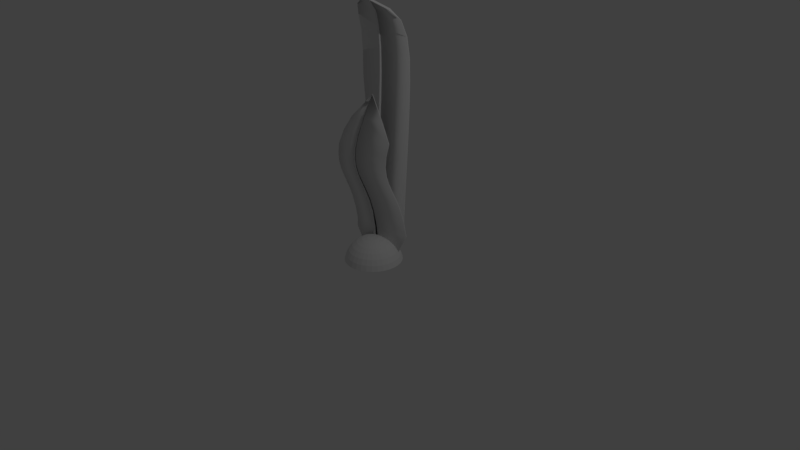 # Source: kelp.blend  (saved by Blender 2.77.0; exported with 4.5.12 LTS)
import bpy
from mathutils import Matrix  # noqa: F401  (used for matrix-valued properties, if any)

bpy.ops.wm.read_factory_settings(use_empty=True)
scene = bpy.context.scene
scene.name = 'Scene'

# ---- collections
col_collection_1 = bpy.data.collections.new('Collection 1'); scene.collection.children.link(col_collection_1)

# ---- materials (node trees are filled in below, after node groups)
mat_material_005 = bpy.data.materials.new('Material.005')
mat_material_005.alpha_threshold = 0.0
mat_material_005.use_transparent_shadow = False
mat_material_005.roughness = 0.5
mat_material_004 = bpy.data.materials.new('Material.004')
mat_material_004.alpha_threshold = 0.0
mat_material_004.use_transparent_shadow = False
mat_material_004.roughness = 0.5

# ---- material node trees

# ---- world
world_world = bpy.data.worlds.new('World'); scene.world = world_world
world_world.color = (0.05088, 0.05088, 0.05088)
world_world.use_sun_shadow = False
world_world.sun_shadow_jitter_overblur = 0.0
world_world.cycles.sampling_method = 'MANUAL'

# ---- cameras
cam_camera = bpy.data.cameras.new('Camera')
cam_camera.clip_end = 100.0
cam_camera.lens = 35.0
cam_camera.sensor_width = 32.0
cam_camera.sensor_height = 18.0
cam_camera.ortho_scale = 7.314
cam_camera.dof.focus_distance = 0.0
cam_camera.dof.aperture_fstop = 128.0

# ---- lights
light_lamp = bpy.data.lights.new('Lamp', 'POINT')
light_lamp.transmission_factor = 0.0
light_lamp.cutoff_distance = 30.0
light_lamp.energy = 100.0
light_lamp.shadow_buffer_clip_start = 1.001
light_lamp.shadow_soft_size = 0.1
light_lamp.shadow_maximum_resolution = 0.006
light_lamp.use_absolute_resolution = True

# ---- meshes
me_sphere = bpy.data.meshes.new('Sphere')
me_sphere.from_pydata([(-0.07458, 0.0, 0.3749), (-0.1463, 0.0, 0.3532), (-0.2124, 0.0, 0.3179), (-0.2703, 0.0, 0.2703), (-0.3179, 0.0, 0.2124), (-0.3532, 0.0, 0.1463), (-0.3749, 0.0, 0.07458), (-0.07315, 0.01455, 0.3749), (-0.1435, 0.02854, 0.3532), (-0.2083, 0.04144, 0.3179), (-0.2651, 0.05274, 0.2703), (-0.3118, 0.06201, 0.2124), (-0.3464, 0.0689, 0.1463), (-0.3677, 0.07315, 0.07458), (-0.0689, 0.02854, 0.3749), (-0.1352, 0.05599, 0.3532), (-0.1962, 0.08128, 0.3179), (-0.2497, 0.1034, 0.2703), (-0.2937, 0.1216, 0.2124), (-0.3263, 0.1352, 0.1463), (-0.3464, 0.1435, 0.07458), (-0.06201, 0.04144, 0.3749), (-0.1216, 0.08128, 0.3532), (-0.1766, 0.118, 0.3179), (-0.2248, 0.1502, 0.2703), (-0.2643, 0.1766, 0.2124), (-0.2937, 0.1962, 0.1463), (-0.3118, 0.2083, 0.07458), (-0.05274, 0.05274, 0.3749), (-0.1034, 0.1034, 0.3532), (-0.1502, 0.1502, 0.3179), (-0.1911, 0.1911, 0.2703), (-0.2248, 0.2248, 0.2124), (-0.2497, 0.2497, 0.1463), (-0.2651, 0.2651, 0.07458), (-0.04144, 0.06201, 0.3749), (-0.08128, 0.1216, 0.3532), (-0.118, 0.1766, 0.3179), (-0.1502, 0.2248, 0.2703), (-0.1766, 0.2643, 0.2124), (-0.1962, 0.2937, 0.1463), (-0.2083, 0.3118, 0.07458), (-0.02854, 0.0689, 0.3749), (-0.05599, 0.1352, 0.3532), (-0.08128, 0.1962, 0.3179), (-0.1034, 0.2497, 0.2703), (-0.1216, 0.2937, 0.2124), (-0.1352, 0.3263, 0.1463), (-0.1435, 0.3464, 0.07458), (-0.01455, 0.07315, 0.3749), (-0.02854, 0.1435, 0.3532), (-0.04144, 0.2083, 0.3179), (-0.05274, 0.2651, 0.2703), (-0.06201, 0.3118, 0.2124), (-0.0689, 0.3464, 0.1463), (-0.07315, 0.3677, 0.07458), (1.249e-07, 0.07458, 0.3749), (1.22e-07, 0.1463, 0.3532), (1.192e-07, 0.2124, 0.3179), (1.22e-07, 0.2703, 0.2703), (1.277e-07, 0.3179, 0.2124), (1.049e-07, 0.3532, 0.1463), (1.505e-07, 0.3749, 0.07458), (0.01455, 0.07315, 0.3749), (0.02854, 0.1435, 0.3532), (0.04144, 0.2083, 0.3179), (0.05274, 0.2651, 0.2703), (0.06201, 0.3118, 0.2124), (0.0689, 0.3464, 0.1463), (0.07315, 0.3677, 0.07458), (0.02854, 0.0689, 0.3749), (0.05599, 0.1352, 0.3532), (0.08128, 0.1962, 0.3179), (0.1034, 0.2497, 0.2703), (0.1216, 0.2937, 0.2124), (0.1352, 0.3263, 0.1463), (0.1435, 0.3464, 0.07458), (0.04144, 0.06201, 0.3749), (0.08128, 0.1216, 0.3532), (0.118, 0.1766, 0.3179), (0.1502, 0.2248, 0.2703), (0.1766, 0.2643, 0.2124), (0.1962, 0.2937, 0.1463), (0.2083, 0.3118, 0.07458), (0.05274, 0.05274, 0.3749), (0.1034, 0.1034, 0.3532), (0.1502, 0.1502, 0.3179), (0.1911, 0.1911, 0.2703), (0.2248, 0.2248, 0.2124), (0.2497, 0.2497, 0.1463), (0.2651, 0.2651, 0.07458), (0.06201, 0.04144, 0.3749), (0.1216, 0.08128, 0.3532), (0.1766, 0.118, 0.3179), (0.2248, 0.1502, 0.2703), (0.2643, 0.1766, 0.2124), (0.2937, 0.1962, 0.1463), (0.3118, 0.2083, 0.07458), (0.0689, 0.02854, 0.3749), (0.1352, 0.05599, 0.3532), (0.1962, 0.08128, 0.3179), (0.2497, 0.1034, 0.2703), (0.2937, 0.1216, 0.2124), (0.3263, 0.1352, 0.1463), (0.3464, 0.1435, 0.07458), (0.07315, 0.01455, 0.3749), (0.1435, 0.02854, 0.3532), (0.2083, 0.04144, 0.3179), (0.2651, 0.05274, 0.2703), (0.3118, 0.06201, 0.2124), (0.3464, 0.0689, 0.1463), (0.3677, 0.07315, 0.07458), (0.07458, -2.757e-09, 0.3749), (0.1463, 1.576e-08, 0.3532), (0.2124, 1.006e-08, 0.3179), (0.2703, -9.878e-09, 0.2703), (0.3179, -3.266e-08, 0.2124), (0.3532, 2.43e-08, 0.1463), (0.3749, -3.266e-08, 0.07458), (0.07315, -0.01455, 0.3749), (0.1435, -0.02854, 0.3532), (0.2083, -0.04144, 0.3179), (0.2651, -0.05274, 0.2703), (0.3118, -0.06201, 0.2124), (0.3464, -0.0689, 0.1463), (0.3677, -0.07315, 0.07458), (0.0689, -0.02854, 0.3749), (0.1352, -0.05599, 0.3532), (0.1962, -0.08128, 0.3179), (0.2497, -0.1034, 0.2703), (0.2937, -0.1216, 0.2124), (0.3263, -0.1352, 0.1463), (0.3464, -0.1435, 0.07458), (0.06201, -0.04144, 0.3749), (0.1216, -0.08128, 0.3532), (0.1766, -0.118, 0.3179), (0.2248, -0.1502, 0.2703), (0.2643, -0.1766, 0.2124), (0.2937, -0.1962, 0.1463), (0.3118, -0.2083, 0.07458), (0.05274, -0.05274, 0.3749), (0.1034, -0.1034, 0.3532), (0.1502, -0.1502, 0.3179), (0.1911, -0.1911, 0.2703), (0.2248, -0.2248, 0.2124), (0.2497, -0.2497, 0.1463), (0.2651, -0.2651, 0.07458), (0.04144, -0.06201, 0.3749), (0.08128, -0.1216, 0.3532), (0.118, -0.1766, 0.3179), (0.1502, -0.2248, 0.2703), (0.1766, -0.2643, 0.2124), (0.1962, -0.2937, 0.1463), (0.2083, -0.3118, 0.07458), (0.02854, -0.0689, 0.3749), (0.05599, -0.1352, 0.3532), (0.08128, -0.1962, 0.3179), (0.1034, -0.2497, 0.2703), (0.1216, -0.2937, 0.2124), (0.1352, -0.3263, 0.1463), (0.1435, -0.3464, 0.07458), (0.01455, -0.07315, 0.3749), (0.02854, -0.1435, 0.3532), (0.04144, -0.2083, 0.3179), (0.05274, -0.2651, 0.2703), (0.06201, -0.3118, 0.2124), (0.0689, -0.3464, 0.1463), (0.07315, -0.3677, 0.07458), (1.192e-07, -0.07458, 0.3749), (1.078e-07, -0.1463, 0.3532), (1.078e-07, -0.2124, 0.3179), (7.075e-08, -0.2703, 0.2703), (5.366e-08, -0.3179, 0.2124), (1.22e-07, -0.3532, 0.1463), (3.657e-08, -0.3749, 0.07458), (-0.01455, -0.07315, 0.3749), (-0.02854, -0.1435, 0.3532), (-0.04144, -0.2083, 0.3179), (-0.05274, -0.2651, 0.2703), (-0.06201, -0.3118, 0.2124), (-0.0689, -0.3464, 0.1463), (-0.07315, -0.3677, 0.07458), (7.69e-08, -1.151e-07, 0.3823), (-0.02854, -0.0689, 0.3749), (-0.05599, -0.1352, 0.3532), (-0.08128, -0.1962, 0.3179), (-0.1034, -0.2497, 0.2703), (-0.1216, -0.2937, 0.2124), (-0.1352, -0.3263, 0.1463), (-0.1435, -0.3464, 0.07458), (-0.04144, -0.06201, 0.3749), (-0.08128, -0.1216, 0.3532), (-0.118, -0.1766, 0.3179), (-0.1502, -0.2248, 0.2703), (-0.1766, -0.2643, 0.2124), (-0.1962, -0.2937, 0.1463), (-0.2083, -0.3118, 0.07458), (-0.05274, -0.05274, 0.3749), (-0.1034, -0.1034, 0.3532), (-0.1502, -0.1502, 0.3179), (-0.1911, -0.1911, 0.2703), (-0.2248, -0.2248, 0.2124), (-0.2497, -0.2497, 0.1463), (-0.2651, -0.2651, 0.07458), (-0.06201, -0.04144, 0.3749), (-0.1216, -0.08128, 0.3532), (-0.1766, -0.118, 0.3179), (-0.2248, -0.1502, 0.2703), (-0.2643, -0.1766, 0.2124), (-0.2937, -0.1962, 0.1463), (-0.3118, -0.2083, 0.07458), (-0.0689, -0.02854, 0.3749), (-0.1352, -0.05599, 0.3532), (-0.1962, -0.08128, 0.3179), (-0.2497, -0.1034, 0.2703), (-0.2937, -0.1216, 0.2124), (-0.3263, -0.1352, 0.1463), (-0.3464, -0.1435, 0.07458), (-0.07315, -0.01455, 0.3749), (-0.1435, -0.02854, 0.3532), (-0.2083, -0.04144, 0.3179), (-0.2651, -0.05274, 0.2703), (-0.3118, -0.06201, 0.2124), (-0.3464, -0.0689, 0.1463), (-0.3677, -0.07315, 0.07458)], [], [(2, 1, 8, 9), (3, 2, 9, 10), (4, 3, 10, 11), (5, 4, 11, 12), (6, 5, 12, 13), (0, 182, 7), (1, 0, 7, 8), (8, 7, 14, 15), (9, 8, 15, 16), (10, 9, 16, 17), (11, 10, 17, 18), (12, 11, 18, 19), (13, 12, 19, 20), (7, 182, 14), (19, 18, 25, 26), (20, 19, 26, 27), (14, 182, 21), (15, 14, 21, 22), (16, 15, 22, 23), (17, 16, 23, 24), (18, 17, 24, 25), (22, 21, 28, 29), (23, 22, 29, 30), (24, 23, 30, 31), (25, 24, 31, 32), (26, 25, 32, 33), (27, 26, 33, 34), (21, 182, 28), (33, 32, 39, 40), (34, 33, 40, 41), (28, 182, 35), (29, 28, 35, 36), (30, 29, 36, 37), (31, 30, 37, 38), (32, 31, 38, 39), (37, 36, 43, 44), (38, 37, 44, 45), (39, 38, 45, 46), (40, 39, 46, 47), (41, 40, 47, 48), (35, 182, 42), (36, 35, 42, 43), (48, 47, 54, 55), (42, 182, 49), (43, 42, 49, 50), (44, 43, 50, 51), (45, 44, 51, 52), (46, 45, 52, 53), (47, 46, 53, 54), (52, 51, 58, 59), (53, 52, 59, 60), (54, 53, 60, 61), (55, 54, 61, 62), (49, 182, 56), (50, 49, 56, 57), (51, 50, 57, 58), (56, 182, 63), (57, 56, 63, 64), (58, 57, 64, 65), (59, 58, 65, 66), (60, 59, 66, 67), (61, 60, 67, 68), (62, 61, 68, 69), (66, 65, 72, 73), (67, 66, 73, 74), (68, 67, 74, 75), (69, 68, 75, 76), (63, 182, 70), (64, 63, 70, 71), (65, 64, 71, 72), (70, 182, 77), (71, 70, 77, 78), (72, 71, 78, 79), (73, 72, 79, 80), (74, 73, 80, 81), (75, 74, 81, 82), (76, 75, 82, 83), (81, 80, 87, 88), (82, 81, 88, 89), (83, 82, 89, 90), (77, 182, 84), (78, 77, 84, 85), (79, 78, 85, 86), (80, 79, 86, 87), (84, 182, 91), (85, 84, 91, 92), (86, 85, 92, 93), (87, 86, 93, 94), (88, 87, 94, 95), (89, 88, 95, 96), (90, 89, 96, 97), (95, 94, 101, 102), (96, 95, 102, 103), (97, 96, 103, 104), (91, 182, 98), (92, 91, 98, 99), (93, 92, 99, 100), (94, 93, 100, 101), (99, 98, 105, 106), (100, 99, 106, 107), (101, 100, 107, 108), (102, 101, 108, 109), (103, 102, 109, 110), (104, 103, 110, 111), (98, 182, 105), (110, 109, 116, 117), (111, 110, 117, 118), (105, 182, 112), (106, 105, 112, 113), (107, 106, 113, 114), (108, 107, 114, 115), (109, 108, 115, 116), (114, 113, 120, 121), (115, 114, 121, 122), (116, 115, 122, 123), (117, 116, 123, 124), (118, 117, 124, 125), (112, 182, 119), (113, 112, 119, 120), (125, 124, 131, 132), (119, 182, 126), (120, 119, 126, 127), (121, 120, 127, 128), (122, 121, 128, 129), (123, 122, 129, 130), (124, 123, 130, 131), (128, 127, 134, 135), (129, 128, 135, 136), (130, 129, 136, 137), (131, 130, 137, 138), (132, 131, 138, 139), (126, 182, 133), (127, 126, 133, 134), (139, 138, 145, 146), (133, 182, 140), (134, 133, 140, 141), (135, 134, 141, 142), (136, 135, 142, 143), (137, 136, 143, 144), (138, 137, 144, 145), (143, 142, 149, 150), (144, 143, 150, 151), (145, 144, 151, 152), (146, 145, 152, 153), (140, 182, 147), (141, 140, 147, 148), (142, 141, 148, 149), (147, 182, 154), (148, 147, 154, 155), (149, 148, 155, 156), (150, 149, 156, 157), (151, 150, 157, 158), (152, 151, 158, 159), (153, 152, 159, 160), (157, 156, 163, 164), (158, 157, 164, 165), (159, 158, 165, 166), (160, 159, 166, 167), (154, 182, 161), (155, 154, 161, 162), (156, 155, 162, 163), (161, 182, 168), (162, 161, 168, 169), (163, 162, 169, 170), (164, 163, 170, 171), (165, 164, 171, 172), (166, 165, 172, 173), (167, 166, 173, 174), (172, 171, 178, 179), (173, 172, 179, 180), (174, 173, 180, 181), (168, 182, 175), (169, 168, 175, 176), (170, 169, 176, 177), (171, 170, 177, 178), (176, 175, 183, 184), (177, 176, 184, 185), (178, 177, 185, 186), (179, 178, 186, 187), (180, 179, 187, 188), (181, 180, 188, 189), (175, 182, 183), (188, 187, 194, 195), (189, 188, 195, 196), (183, 182, 190), (184, 183, 190, 191), (185, 184, 191, 192), (186, 185, 192, 193), (187, 186, 193, 194), (191, 190, 197, 198), (192, 191, 198, 199), (193, 192, 199, 200), (194, 193, 200, 201), (195, 194, 201, 202), (196, 195, 202, 203), (190, 182, 197), (202, 201, 208, 209), (203, 202, 209, 210), (197, 182, 204), (198, 197, 204, 205), (118, 125, 132, 139, 146, 153, 160, 167, 174, 181, 189, 196, 203, 210, 217, 224, 6, 13, 20, 27, 34, 41, 48, 55, 62, 69, 76, 83, 90, 97, 104, 111), (199, 198, 205, 206), (200, 199, 206, 207), (201, 200, 207, 208), (206, 205, 212, 213), (207, 206, 213, 214), (208, 207, 214, 215), (209, 208, 215, 216), (210, 209, 216, 217), (204, 182, 211), (205, 204, 211, 212), (217, 216, 223, 224), (211, 182, 218), (212, 211, 218, 219), (213, 212, 219, 220), (214, 213, 220, 221), (215, 214, 221, 222), (216, 215, 222, 223), (220, 219, 1, 2), (221, 220, 2, 3), (222, 221, 3, 4), (223, 222, 4, 5), (224, 223, 5, 6), (218, 182, 0), (219, 218, 0, 1)])
_uv = me_sphere.uv_layers.new(name='UVMap')
_uv.uv.foreach_set('vector', [0.5466, 0.1183, 0.5916, 0.133, 0.5877, 0.155, 0.5409, 0.1504, 0.1609, 0.7862, 0.211, 0.7881, 0.2124, 0.8208, 0.1626, 0.8277, 0.1076, 0.7852, 0.1609, 0.7862, 0.1626, 0.8277, 0.1097, 0.834, 0.05328, 0.7852, 0.1076, 0.7852, 0.1097, 0.834, 0.05559, 0.8395, 0.0, 0.7862, 0.05328, 0.7852, 0.05559, 0.8395, 0.002461, 0.8438, 0.6408, 0.1489, 0.6924, 0.1656, 0.6388, 0.1602, 0.5916, 0.133, 0.6408, 0.1489, 0.6388, 0.1602, 0.5877, 0.155, 0.5877, 0.155, 0.6388, 0.1602, 0.6389, 0.1716, 0.5878, 0.1775, 0.5409, 0.1504, 0.5877, 0.155, 0.5878, 0.1775, 0.541, 0.1831, 0.1626, 0.8277, 0.2124, 0.8208, 0.2166, 0.8526, 0.1679, 0.8683, 0.1097, 0.834, 0.1626, 0.8277, 0.1679, 0.8683, 0.1159, 0.8817, 0.05559, 0.8395, 0.1097, 0.834, 0.1159, 0.8817, 0.06246, 0.8925, 0.002461, 0.8438, 0.05559, 0.8395, 0.06246, 0.8925, 0.00975, 0.9001, 0.6388, 0.1602, 0.6924, 0.1656, 0.6389, 0.1716, 0.06246, 0.8925, 0.1159, 0.8817, 0.1259, 0.9264, 0.07361, 0.9421, 0.00975, 0.9001, 0.06246, 0.8925, 0.07361, 0.9421, 0.02159, 0.9528, 0.6389, 0.1716, 0.6924, 0.1656, 0.641, 0.1829, 0.5878, 0.1775, 0.6389, 0.1716, 0.641, 0.1829, 0.5919, 0.1996, 0.541, 0.1831, 0.5878, 0.1775, 0.5919, 0.1996, 0.5471, 0.2151, 0.1679, 0.8683, 0.2166, 0.8526, 0.2233, 0.8825, 0.1764, 0.9063, 0.1159, 0.8817, 0.1679, 0.8683, 0.1764, 0.9063, 0.1259, 0.9264, 0.5919, 0.1996, 0.641, 0.1829, 0.6451, 0.1934, 0.5999, 0.2203, 0.5471, 0.2151, 0.5919, 0.1996, 0.5999, 0.2203, 0.5587, 0.2452, 0.1764, 0.9063, 0.2233, 0.8825, 0.2323, 0.9093, 0.1879, 0.9403, 0.1259, 0.9264, 0.1764, 0.9063, 0.1879, 0.9403, 0.1394, 0.9665, 0.07361, 0.9421, 0.1259, 0.9264, 0.1394, 0.9665, 0.08861, 0.9866, 0.02159, 0.9528, 0.07361, 0.9421, 0.08861, 0.9866, 0.03751, 1.0, 0.641, 0.1829, 0.6924, 0.1656, 0.6451, 0.1934, 0.6295, 0.3634, 0.6803, 0.3823, 0.6668, 0.4176, 0.6145, 0.4026, 0.5784, 0.3527, 0.6295, 0.3634, 0.6145, 0.4026, 0.5625, 0.3943, 0.6451, 0.1934, 0.6924, 0.1656, 0.651, 0.203, 0.5999, 0.2203, 0.6451, 0.1934, 0.651, 0.203, 0.6116, 0.239, 0.5587, 0.2452, 0.5999, 0.2203, 0.6116, 0.239, 0.5756, 0.2723, 0.7288, 0.4087, 0.7732, 0.4417, 0.7642, 0.4652, 0.7173, 0.4387, 0.6803, 0.3823, 0.7288, 0.4087, 0.7173, 0.4387, 0.6668, 0.4176, 0.5756, 0.2723, 0.6116, 0.239, 0.6263, 0.2548, 0.597, 0.2952, 0.7173, 0.4387, 0.7642, 0.4652, 0.7575, 0.4928, 0.7088, 0.4737, 0.6668, 0.4176, 0.7173, 0.4387, 0.7088, 0.4737, 0.6568, 0.4587, 0.6145, 0.4026, 0.6668, 0.4176, 0.6568, 0.4587, 0.6034, 0.4483, 0.5625, 0.3943, 0.6145, 0.4026, 0.6034, 0.4483, 0.5507, 0.4429, 0.651, 0.203, 0.6924, 0.1656, 0.6585, 0.211, 0.6116, 0.239, 0.651, 0.203, 0.6585, 0.211, 0.6263, 0.2548, 0.5507, 0.4429, 0.6034, 0.4483, 0.5965, 0.4989, 0.5434, 0.4966, 0.6585, 0.211, 0.6924, 0.1656, 0.6674, 0.2173, 0.6263, 0.2548, 0.6585, 0.211, 0.6674, 0.2173, 0.6437, 0.2672, 0.597, 0.2952, 0.6263, 0.2548, 0.6437, 0.2672, 0.6222, 0.3133, 0.7088, 0.4737, 0.7575, 0.4928, 0.7533, 0.5232, 0.7035, 0.5125, 0.6568, 0.4587, 0.7088, 0.4737, 0.7035, 0.5125, 0.6506, 0.5043, 0.6034, 0.4483, 0.6568, 0.4587, 0.6506, 0.5043, 0.5965, 0.4989, 0.7035, 0.5125, 0.7533, 0.5232, 0.752, 0.5553, 0.7018, 0.5534, 0.6506, 0.5043, 0.7035, 0.5125, 0.7018, 0.5534, 0.6485, 0.5524, 0.5965, 0.4989, 0.6506, 0.5043, 0.6485, 0.5524, 0.5942, 0.5524, 0.5434, 0.4966, 0.5965, 0.4989, 0.5942, 0.5524, 0.5409, 0.5534, 0.6674, 0.2173, 0.6924, 0.1656, 0.6772, 0.2217, 0.6437, 0.2672, 0.6674, 0.2173, 0.6772, 0.2217, 0.6629, 0.2757, 0.6222, 0.3133, 0.6437, 0.2672, 0.6629, 0.2757, 0.6501, 0.3256, 0.6772, 0.2217, 0.6924, 0.1656, 0.6876, 0.2239, 0.6629, 0.2757, 0.6772, 0.2217, 0.6876, 0.2239, 0.6833, 0.28, 0.6501, 0.3256, 0.6629, 0.2757, 0.6833, 0.28, 0.6797, 0.3318, 0.7018, 0.5534, 0.752, 0.5553, 0.7533, 0.588, 0.7035, 0.5949, 0.6485, 0.5524, 0.7018, 0.5534, 0.7035, 0.5949, 0.6506, 0.6012, 0.5942, 0.5524, 0.6485, 0.5524, 0.6506, 0.6012, 0.5965, 0.6066, 0.5409, 0.5534, 0.5942, 0.5524, 0.5965, 0.6066, 0.5434, 0.611, 0.7035, 0.5949, 0.7533, 0.588, 0.7575, 0.6198, 0.7088, 0.6355, 0.6506, 0.6012, 0.7035, 0.5949, 0.7088, 0.6355, 0.6568, 0.6489, 0.5965, 0.6066, 0.6506, 0.6012, 0.6568, 0.6489, 0.6034, 0.6596, 0.5434, 0.611, 0.5965, 0.6066, 0.6034, 0.6596, 0.5507, 0.6672, 0.6876, 0.2239, 0.6924, 0.1656, 0.6982, 0.2238, 0.6833, 0.28, 0.6876, 0.2239, 0.6982, 0.2238, 0.7041, 0.2799, 0.6797, 0.3318, 0.6833, 0.28, 0.7041, 0.2799, 0.7099, 0.3317, 0.6982, 0.2238, 0.6924, 0.1656, 0.7085, 0.2215, 0.7041, 0.2799, 0.6982, 0.2238, 0.7085, 0.2215, 0.7244, 0.2754, 0.7099, 0.3317, 0.7041, 0.2799, 0.7244, 0.2754, 0.7394, 0.3251, 0.7088, 0.6355, 0.7575, 0.6198, 0.7642, 0.6497, 0.7173, 0.6735, 0.6568, 0.6489, 0.7088, 0.6355, 0.7173, 0.6735, 0.6668, 0.6936, 0.6034, 0.6596, 0.6568, 0.6489, 0.6668, 0.6936, 0.6145, 0.7093, 0.5507, 0.6672, 0.6034, 0.6596, 0.6145, 0.7093, 0.5625, 0.72, 0.6668, 0.6936, 0.7173, 0.6735, 0.7288, 0.7075, 0.6803, 0.7336, 0.6145, 0.7093, 0.6668, 0.6936, 0.6803, 0.7336, 0.6295, 0.7538, 0.5625, 0.72, 0.6145, 0.7093, 0.6295, 0.7538, 0.5784, 0.7672, 0.7085, 0.2215, 0.6924, 0.1656, 0.7183, 0.2171, 0.7244, 0.2754, 0.7085, 0.2215, 0.7183, 0.2171, 0.7436, 0.2667, 0.7394, 0.3251, 0.7244, 0.2754, 0.7436, 0.2667, 0.7672, 0.3125, 0.7173, 0.6735, 0.7642, 0.6497, 0.7732, 0.6764, 0.7288, 0.7075, 0.7183, 0.2171, 0.6924, 0.1656, 0.7271, 0.2107, 0.7436, 0.2667, 0.7183, 0.2171, 0.7271, 0.2107, 0.7608, 0.2541, 0.7672, 0.3125, 0.7436, 0.2667, 0.7608, 0.2541, 0.7922, 0.2942, 0.7884, 0.3527, 0.7672, 0.3125, 0.7922, 0.2942, 0.8202, 0.3294, 0.6803, 0.7336, 0.7288, 0.7075, 0.7428, 0.7363, 0.6968, 0.7674, 0.6295, 0.7538, 0.6803, 0.7336, 0.6968, 0.7674, 0.6478, 0.7913, 0.5784, 0.7672, 0.6295, 0.7538, 0.6478, 0.7913, 0.5978, 0.807, 0.3788, 0.6201, 0.4262, 0.649, 0.4134, 0.6784, 0.3639, 0.6547, 0.3289, 0.5987, 0.3788, 0.6201, 0.3639, 0.6547, 0.3123, 0.6371, 0.2783, 0.5855, 0.3289, 0.5987, 0.3123, 0.6371, 0.2606, 0.6263, 0.7271, 0.2107, 0.6924, 0.1656, 0.7345, 0.2025, 0.7608, 0.2541, 0.7271, 0.2107, 0.7345, 0.2025, 0.7754, 0.2381, 0.7922, 0.2942, 0.7608, 0.2541, 0.7754, 0.2381, 0.8135, 0.271, 0.8202, 0.3294, 0.7922, 0.2942, 0.8135, 0.271, 0.8472, 0.2999, 0.7754, 0.2381, 0.7345, 0.2025, 0.7404, 0.1929, 0.7869, 0.2193, 0.8135, 0.271, 0.7754, 0.2381, 0.7869, 0.2193, 0.8301, 0.2437, 0.4134, 0.6784, 0.4591, 0.7072, 0.4512, 0.7344, 0.4034, 0.713, 0.3639, 0.6547, 0.4134, 0.6784, 0.4034, 0.713, 0.3521, 0.6954, 0.3123, 0.6371, 0.3639, 0.6547, 0.3521, 0.6954, 0.2992, 0.6823, 0.2606, 0.6263, 0.3123, 0.6371, 0.2992, 0.6823, 0.2468, 0.6743, 0.7345, 0.2025, 0.6924, 0.1656, 0.7404, 0.1929, 0.2992, 0.6823, 0.3521, 0.6954, 0.344, 0.7405, 0.2902, 0.7325, 0.2468, 0.6743, 0.2992, 0.6823, 0.2902, 0.7325, 0.2372, 0.7275, 0.7404, 0.1929, 0.6924, 0.1656, 0.7444, 0.1823, 0.7869, 0.2193, 0.7404, 0.1929, 0.7444, 0.1823, 0.7947, 0.1985, 0.8301, 0.2437, 0.7869, 0.2193, 0.7947, 0.1985, 0.8415, 0.2135, 0.4034, 0.713, 0.4512, 0.7344, 0.4458, 0.7646, 0.3965, 0.7514, 0.3521, 0.6954, 0.4034, 0.713, 0.3965, 0.7514, 0.344, 0.7405, 0.8415, 0.2135, 0.7947, 0.1985, 0.7987, 0.1764, 0.8472, 0.1814, 0.3965, 0.7514, 0.4458, 0.7646, 0.443, 0.7966, 0.393, 0.7921, 0.344, 0.7405, 0.3965, 0.7514, 0.393, 0.7921, 0.3398, 0.7885, 0.2902, 0.7325, 0.344, 0.7405, 0.3398, 0.7885, 0.2856, 0.7858, 0.2372, 0.7275, 0.2902, 0.7325, 0.2856, 0.7858, 0.2323, 0.7841, 0.7444, 0.1823, 0.6924, 0.1656, 0.7464, 0.171, 0.7947, 0.1985, 0.7444, 0.1823, 0.7464, 0.171, 0.7987, 0.1764, 0.2323, 0.7841, 0.2856, 0.7858, 0.2856, 0.8401, 0.2323, 0.8418, 0.7464, 0.171, 0.6924, 0.1656, 0.7463, 0.1596, 0.7987, 0.1764, 0.7464, 0.171, 0.7463, 0.1596, 0.7986, 0.1539, 0.8472, 0.1814, 0.7987, 0.1764, 0.7986, 0.1539, 0.8471, 0.1488, 0.393, 0.7921, 0.443, 0.7966, 0.443, 0.8293, 0.393, 0.8337, 0.3398, 0.7885, 0.393, 0.7921, 0.393, 0.8337, 0.3398, 0.8374, 0.2856, 0.7858, 0.3398, 0.7885, 0.3398, 0.8374, 0.2856, 0.8401, 0.8471, 0.1488, 0.7986, 0.1539, 0.7944, 0.1319, 0.8411, 0.1167, 0.393, 0.8337, 0.443, 0.8293, 0.4458, 0.8613, 0.3965, 0.8745, 0.3398, 0.8374, 0.393, 0.8337, 0.3965, 0.8745, 0.344, 0.8853, 0.2856, 0.8401, 0.3398, 0.8374, 0.344, 0.8853, 0.2902, 0.8934, 0.2323, 0.8418, 0.2856, 0.8401, 0.2902, 0.8934, 0.2372, 0.8983, 0.7463, 0.1596, 0.6924, 0.1656, 0.7442, 0.1483, 0.7986, 0.1539, 0.7463, 0.1596, 0.7442, 0.1483, 0.7944, 0.1319, 0.2372, 0.8983, 0.2902, 0.8934, 0.2992, 0.9436, 0.2468, 0.9516, 0.7442, 0.1483, 0.6924, 0.1656, 0.7401, 0.1378, 0.7944, 0.1319, 0.7442, 0.1483, 0.7401, 0.1378, 0.7864, 0.1111, 0.8411, 0.1167, 0.7944, 0.1319, 0.7864, 0.1111, 0.8294, 0.08663, 0.3965, 0.8745, 0.4458, 0.8613, 0.4512, 0.8915, 0.4034, 0.9129, 0.344, 0.8853, 0.3965, 0.8745, 0.4034, 0.9129, 0.3521, 0.9305, 0.2902, 0.8934, 0.344, 0.8853, 0.3521, 0.9305, 0.2992, 0.9436, 0.4034, 0.9129, 0.4512, 0.8915, 0.4591, 0.9186, 0.4134, 0.9475, 0.3521, 0.9305, 0.4034, 0.9129, 0.4134, 0.9475, 0.3639, 0.9711, 0.2992, 0.9436, 0.3521, 0.9305, 0.3639, 0.9711, 0.3123, 0.9887, 0.2468, 0.9516, 0.2992, 0.9436, 0.3123, 0.9887, 0.2606, 0.9996, 0.7401, 0.1378, 0.6924, 0.1656, 0.7342, 0.1283, 0.7864, 0.1111, 0.7401, 0.1378, 0.7342, 0.1283, 0.7748, 0.09246, 0.8294, 0.08663, 0.7864, 0.1111, 0.7748, 0.09246, 0.8125, 0.05956, 0.7342, 0.1283, 0.6924, 0.1656, 0.7267, 0.1202, 0.7748, 0.09246, 0.7342, 0.1283, 0.7267, 0.1202, 0.76, 0.07663, 0.8125, 0.05956, 0.7748, 0.09246, 0.76, 0.07663, 0.7911, 0.03658, 0.8189, 0.6739, 0.7732, 0.6451, 0.7811, 0.6179, 0.8289, 0.6393, 0.8684, 0.6976, 0.8189, 0.6739, 0.8289, 0.6393, 0.8802, 0.6569, 0.92, 0.7151, 0.8684, 0.6976, 0.8802, 0.6569, 0.9331, 0.67, 0.9717, 0.726, 0.92, 0.7151, 0.9331, 0.67, 0.9855, 0.678, 0.8289, 0.6393, 0.7811, 0.6179, 0.7865, 0.5877, 0.8358, 0.6009, 0.8802, 0.6569, 0.8289, 0.6393, 0.8358, 0.6009, 0.8883, 0.6117, 0.9331, 0.67, 0.8802, 0.6569, 0.8883, 0.6117, 0.9421, 0.6198, 0.9855, 0.678, 0.9331, 0.67, 0.9421, 0.6198, 0.9951, 0.6247, 0.7267, 0.1202, 0.6924, 0.1656, 0.7178, 0.1139, 0.76, 0.07663, 0.7267, 0.1202, 0.7178, 0.1139, 0.7427, 0.06423, 0.7911, 0.03658, 0.76, 0.07663, 0.7427, 0.06423, 0.766, 0.01856, 0.7178, 0.1139, 0.6924, 0.1656, 0.708, 0.1095, 0.7427, 0.06423, 0.7178, 0.1139, 0.708, 0.1095, 0.7234, 0.05572, 0.766, 0.01856, 0.7427, 0.06423, 0.7234, 0.05572, 0.738, 0.006213, 0.8358, 0.6009, 0.7865, 0.5877, 0.7893, 0.5557, 0.8393, 0.5601, 0.8883, 0.6117, 0.8358, 0.6009, 0.8393, 0.5601, 0.8925, 0.5638, 0.9421, 0.6198, 0.8883, 0.6117, 0.8925, 0.5638, 0.9467, 0.5665, 0.9951, 0.6247, 0.9421, 0.6198, 0.9467, 0.5665, 1.0, 0.5682, 0.8925, 0.5638, 0.8393, 0.5601, 0.8393, 0.5186, 0.8925, 0.5149, 0.9467, 0.5665, 0.8925, 0.5638, 0.8925, 0.5149, 0.9467, 0.5122, 1.0, 0.5682, 0.9467, 0.5665, 0.9467, 0.5122, 1.0, 0.5105, 0.708, 0.1095, 0.6924, 0.1656, 0.6976, 0.1073, 0.7234, 0.05572, 0.708, 0.1095, 0.6976, 0.1073, 0.7031, 0.05144, 0.738, 0.006213, 0.7234, 0.05572, 0.7031, 0.05144, 0.7084, 0.0, 0.8393, 0.5601, 0.7893, 0.5557, 0.7893, 0.523, 0.8393, 0.5186, 0.7031, 0.05144, 0.6976, 0.1073, 0.6871, 0.1074, 0.6823, 0.05155, 0.7084, 0.0, 0.7031, 0.05144, 0.6823, 0.05155, 0.6783, 0.0001628, 0.8393, 0.5186, 0.7893, 0.523, 0.7865, 0.491, 0.8358, 0.4778, 0.8925, 0.5149, 0.8393, 0.5186, 0.8358, 0.4778, 0.8883, 0.4669, 0.9467, 0.5122, 0.8925, 0.5149, 0.8883, 0.4669, 0.9421, 0.4589, 1.0, 0.5105, 0.9467, 0.5122, 0.9421, 0.4589, 0.9951, 0.4539, 0.6976, 0.1073, 0.6924, 0.1656, 0.6871, 0.1074, 0.9421, 0.4589, 0.8883, 0.4669, 0.8802, 0.4218, 0.9331, 0.4087, 0.9951, 0.4539, 0.9421, 0.4589, 0.9331, 0.4087, 0.9855, 0.4007, 0.6871, 0.1074, 0.6924, 0.1656, 0.6767, 0.1097, 0.6823, 0.05155, 0.6871, 0.1074, 0.6767, 0.1097, 0.6619, 0.05605, 0.6783, 0.0001628, 0.6823, 0.05155, 0.6619, 0.05605, 0.6487, 0.006695, 0.8358, 0.4778, 0.7865, 0.491, 0.7811, 0.4608, 0.8289, 0.4394, 0.8883, 0.4669, 0.8358, 0.4778, 0.8289, 0.4394, 0.8802, 0.4218, 0.6619, 0.05605, 0.6767, 0.1097, 0.6669, 0.1141, 0.6428, 0.06477, 0.6487, 0.006695, 0.6619, 0.05605, 0.6428, 0.06477, 0.6209, 0.01935, 0.8289, 0.4394, 0.7811, 0.4608, 0.7732, 0.4336, 0.8189, 0.4048, 0.8802, 0.4218, 0.8289, 0.4394, 0.8189, 0.4048, 0.8684, 0.3811, 0.9331, 0.4087, 0.8802, 0.4218, 0.8684, 0.3811, 0.92, 0.3635, 0.9855, 0.4007, 0.9331, 0.4087, 0.92, 0.3635, 0.9717, 0.3527, 0.6767, 0.1097, 0.6924, 0.1656, 0.6669, 0.1141, 0.08861, 0.5962, 0.1394, 0.6151, 0.1259, 0.6504, 0.07361, 0.6354, 0.03751, 0.5855, 0.08861, 0.5962, 0.07361, 0.6354, 0.02159, 0.6271, 0.6669, 0.1141, 0.6924, 0.1656, 0.6581, 0.1206, 0.6428, 0.06477, 0.6669, 0.1141, 0.6581, 0.1206, 0.6256, 0.07736, 0.1423, 0.5522, 0.09805, 0.5202, 0.06038, 0.4794, 0.03078, 0.4314, 0.01039, 0.3782, 0.0, 0.3216, 0.0, 0.2639, 0.01039, 0.2074, 0.03078, 0.1541, 0.06038, 0.1061, 0.09805, 0.06536, 0.1423, 0.03332, 0.1916, 0.01125, 0.2438, 0.0, 0.2971, 2.338e-08, 0.3493, 0.01125, 0.3986, 0.03332, 0.4429, 0.06536, 0.4805, 0.1061, 0.5101, 0.1541, 0.5305, 0.2074, 0.5409, 0.2639, 0.5409, 0.3216, 0.5305, 0.3782, 0.5101, 0.4314, 0.4805, 0.4794, 0.4429, 0.5202, 0.3986, 0.5522, 0.3493, 0.5743, 0.2971, 0.5855, 0.2438, 0.5855, 0.1916, 0.5743, 0.6209, 0.01935, 0.6428, 0.06477, 0.6256, 0.07736, 0.5959, 0.03763, 0.1879, 0.6415, 0.2323, 0.6745, 0.2233, 0.698, 0.1764, 0.6715, 0.1394, 0.6151, 0.1879, 0.6415, 0.1764, 0.6715, 0.1259, 0.6504, 0.5959, 0.03763, 0.6256, 0.07736, 0.6109, 0.09335, 0.5747, 0.06084, 0.1764, 0.6715, 0.2233, 0.698, 0.2166, 0.7256, 0.1679, 0.7066, 0.1259, 0.6504, 0.1764, 0.6715, 0.1679, 0.7066, 0.1159, 0.6916, 0.07361, 0.6354, 0.1259, 0.6504, 0.1159, 0.6916, 0.06246, 0.6812, 0.02159, 0.6271, 0.07361, 0.6354, 0.06246, 0.6812, 0.00975, 0.6757, 0.6581, 0.1206, 0.6924, 0.1656, 0.6507, 0.1287, 0.6256, 0.07736, 0.6581, 0.1206, 0.6507, 0.1287, 0.6109, 0.09335, 0.00975, 0.6757, 0.06246, 0.6812, 0.05559, 0.7317, 0.002461, 0.7294, 0.6507, 0.1287, 0.6924, 0.1656, 0.6448, 0.1383, 0.6109, 0.09335, 0.6507, 0.1287, 0.6448, 0.1383, 0.5995, 0.1121, 0.5747, 0.06084, 0.6109, 0.09335, 0.5995, 0.1121, 0.5581, 0.08809, 0.1679, 0.7066, 0.2166, 0.7256, 0.2124, 0.756, 0.1626, 0.7453, 0.1159, 0.6916, 0.1679, 0.7066, 0.1626, 0.7453, 0.1097, 0.7371, 0.06246, 0.6812, 0.1159, 0.6916, 0.1097, 0.7371, 0.05559, 0.7317, 0.5581, 0.08809, 0.5995, 0.1121, 0.5916, 0.133, 0.5466, 0.1183, 0.1626, 0.7453, 0.2124, 0.756, 0.211, 0.7881, 0.1609, 0.7862, 0.1097, 0.7371, 0.1626, 0.7453, 0.1609, 0.7862, 0.1076, 0.7852, 0.05559, 0.7317, 0.1097, 0.7371, 0.1076, 0.7852, 0.05328, 0.7852, 0.002461, 0.7294, 0.05559, 0.7317, 0.05328, 0.7852, 0.0, 0.7862, 0.6448, 0.1383, 0.6924, 0.1656, 0.6408, 0.1489, 0.5995, 0.1121, 0.6448, 0.1383, 0.6408, 0.1489, 0.5916, 0.133])
me_sphere.materials.append(mat_material_005)
me_sphere.use_remesh_preserve_volume = False
me_sphere.use_remesh_preserve_attributes = False
me_sphere.use_mirror_vertex_groups = False
me_sphere.update()
me_mesh = bpy.data.meshes.new('Mesh')
me_mesh.from_pydata([(0.1872, -0.1041, 2.094), (0.08018, -0.1528, 1.793), (0.06714, -0.1658, 1.799), (0.05411, -0.1514, 1.802), (0.06715, -0.1384, 1.795), (0.004401, -0.1841, 1.559), (-0.01132, -0.1995, 1.566), (-0.02672, -0.1828, 1.568), (-0.01099, -0.1674, 1.562), (-0.03549, -0.2011, 1.378), (-0.05409, -0.2189, 1.382), (-0.07192, -0.1999, 1.384), (-0.05332, -0.1821, 1.38), (-0.04573, -0.2062, 1.238), (-0.06699, -0.2264, 1.238), (-0.08718, -0.2051, 1.238), (-0.06591, -0.1849, 1.238), (-0.03275, -0.202, 1.127), (-0.05578, -0.2242, 1.121), (-0.07796, -0.2005, 1.118), (-0.05493, -0.1783, 1.124), (-0.002522, -0.191, 1.031), (-0.02641, -0.2148, 1.019), (-0.05022, -0.1886, 1.015), (-0.02633, -0.1647, 1.026), (0.03985, -0.1751, 0.9379), (0.0148, -0.2007, 0.9225), (-0.01076, -0.1719, 0.9162), (0.01429, -0.1463, 0.9317), (0.08907, -0.1565, 0.8347), (0.06162, -0.1843, 0.8187), (0.03382, -0.1532, 0.8123), (0.06127, -0.1254, 0.8283), (0.139, -0.1377, 0.7098), (0.1082, -0.1681, 0.696), (0.07774, -0.1348, 0.6905), (0.1086, -0.1043, 0.7043), (0.1831, -0.1211, 0.5522), (0.1488, -0.1543, 0.5425), (0.1156, -0.1188, 0.5386), (0.15, -0.08566, 0.5483), (0.215, -0.1095, 0.3508), (0.1776, -0.1451, 0.3459), (0.1419, -0.1074, 0.3439), (0.1794, -0.07178, 0.3488), (0.222, -0.09805, 0.07874), (0.1556, -0.1287, 0.08148), (0.1012, -0.1013, 0.05266), (0.1872, -0.05038, 0.06052), (-0.08147, 0.01608, 3.188), (-0.1097, 0.1551, 3.112), (-0.1229, 0.1689, 3.116), (-0.1341, 0.1752, 3.126), (-0.1229, 0.1846, 3.132), (-0.1285, 0.2645, 2.98), (-0.1415, 0.2506, 2.976), (-0.1562, 0.2624, 2.981), (-0.1431, 0.2764, 2.986), (-0.1285, 0.3078, 2.779), (-0.1439, 0.2905, 2.777), (-0.1613, 0.3058, 2.778), (-0.1459, 0.3231, 2.781), (-0.1149, 0.3152, 2.529), (-0.1327, 0.2953, 2.529), (-0.1527, 0.313, 2.527), (-0.1349, 0.333, 2.528), (-0.09083, 0.2942, 2.242), (-0.1111, 0.2716, 2.242), (-0.1335, 0.2916, 2.238), (-0.1132, 0.3142, 2.238), (-0.05933, 0.2519, 1.925), (-0.08202, 0.2269, 1.927), (-0.1069, 0.2491, 1.921), (-0.08425, 0.2741, 1.92), (-0.02358, 0.1959, 1.591), (-0.04871, 0.1683, 1.594), (-0.07618, 0.1927, 1.587), (-0.05105, 0.2203, 1.584), (0.01326, 0.1335, 1.25), (-0.01428, 0.1033, 1.253), (-0.04434, 0.13, 1.245), (-0.01681, 0.1602, 1.242), (0.04804, 0.07204, 0.9107), (0.01813, 0.03922, 0.9137), (-0.0146, 0.06833, 0.9057), (0.01532, 0.1011, 0.9028), (0.07762, 0.01898, 0.5841), (0.04536, -0.01653, 0.5868), (0.00991, 0.01514, 0.5797), (0.04217, 0.05065, 0.577), (0.09884, -0.01828, 0.2801), (0.06426, -0.05654, 0.2819), (0.02603, -0.02221, 0.2772), (0.06061, 0.01606, 0.2754), (0.07131, -0.04112, 0.02469), (0.1094, -0.008517, 0.0186), (0.2976, -0.0504, 1.738), (0.3797, -0.02805, 1.49), (0.3398, -0.04502, 1.309), (0.3296, -0.05015, 1.168), (0.3425, -0.046, 1.057), (0.3728, -0.03497, 0.9615), (0.4151, -0.01909, 0.8682), (0.4644, -0.0004877, 0.765), (0.5143, 0.01838, 0.6401), (0.5584, 0.03491, 0.4825), (0.5903, 0.04657, 0.2811), (0.473, -0.03435, -0.02539), (-0.1675, -0.1324, 1.751), (-0.3107, -0.1554, 1.538), (-0.3743, -0.191, 1.35), (-0.3895, -0.1962, 1.204), (-0.3803, -0.1916, 1.084), (-0.3526, -0.1796, 0.9801), (-0.3131, -0.163, 0.8819), (-0.2685, -0.1443, 0.7779), (-0.2246, -0.1259, 0.6561), (-0.1867, -0.1099, 0.5042), (-0.1604, -0.09853, 0.3095), (-0.07461, -0.09255, -0.03886), (0.4339, 0.06295, -0.03823), (-0.3469, 0.1548, 3.049), (-0.4198, 0.2297, 2.898), (-0.4249, 0.2731, 2.695), (-0.4163, 0.2803, 2.444), (-0.3971, 0.2589, 2.155), (-0.3414, 0.2315, 1.838), (-0.3066, 0.1877, 1.498), (-0.2799, 0.09424, 1.169), (-0.2782, 0.0356, 0.8221), (-0.2537, -0.01759, 0.4961), (-0.2376, -0.05493, 0.1936), (-0.09872, -0.06673, -0.01129), (0.1433, 0.2081, 3.039), (0.1948, 0.3588, 2.899), (0.2351, 0.4168, 2.696), (0.2596, 0.4322, 2.445), (0.2837, 0.4112, 2.157), (0.3152, 0.3689, 1.841), (0.351, 0.3129, 1.507), (0.3878, 0.2505, 1.165), (0.4226, 0.189, 0.8258), (0.4522, 0.136, 0.4992), (0.4734, 0.0987, 0.1952), (0.03796, -0.1824, 0.9379), (0.08718, -0.1638, 0.8347), (0.14, -0.1147, 0.3439), (0.09926, -0.1086, 0.05266), (0.1137, -0.1261, 0.5386), (0.1812, -0.1284, 0.5522), (0.2131, -0.1168, 0.3508), (-0.07381, -0.2072, 1.384), (-0.08907, -0.2124, 1.238), (0.2201, -0.1053, 0.07874), (-0.02861, -0.19, 1.568), (0.002507, -0.1914, 1.559), (-0.03739, -0.2083, 1.378), (-0.01265, -0.1792, 0.9162), (0.03193, -0.1605, 0.8123), (-0.04762, -0.2135, 1.238), (0.1371, -0.1449, 0.7098), (0.07585, -0.1421, 0.6905), (-0.03465, -0.2093, 1.127), (-0.004416, -0.1983, 1.031), (-0.07985, -0.2078, 1.118), (-0.05212, -0.1958, 1.015), (0.07829, -0.1601, 1.793), (0.05221, -0.1587, 1.802), (0.1853, -0.1114, 2.094), (0.4133, -0.02636, 0.8682), (0.4625, -0.00776, 0.765), (0.5565, 0.02764, 0.4825), (0.5884, 0.03929, 0.2811), (0.4711, -0.04163, -0.02539), (0.3778, -0.03533, 1.49), (0.3379, -0.05229, 1.309), (0.3277, -0.05742, 1.168), (0.5124, 0.01111, 0.6401), (0.3406, -0.05327, 1.057), (0.3709, -0.04224, 0.9615), (0.2957, -0.05767, 1.738), (-0.1886, -0.1172, 0.5042), (-0.1623, -0.1058, 0.3095), (-0.0765, -0.09982, -0.03886), (-0.3762, -0.1983, 1.35), (-0.3914, -0.2035, 1.204), (-0.3126, -0.1627, 1.538), (-0.315, -0.1703, 0.8819), (-0.2704, -0.1516, 0.7779), (-0.2265, -0.1332, 0.6561), (-0.3822, -0.1989, 1.084), (-0.3545, -0.1869, 0.9801), (-0.1694, -0.1397, 1.751), (-0.09083, 0.3008, 2.242), (-0.05933, 0.2586, 1.925), (-0.02358, 0.2026, 1.591), (0.02603, -0.01556, 0.2772), (0.07131, -0.03448, 0.02469), (-0.04434, 0.1366, 1.245), (-0.0146, 0.07497, 0.9057), (0.01326, 0.1401, 1.25), (0.04804, 0.07868, 0.9107), (-0.1341, 0.1819, 3.126), (-0.1562, 0.2691, 2.981), (-0.1527, 0.3197, 2.527), (-0.1335, 0.2983, 2.238), (-0.1117, 0.1849, 3.123), (-0.1285, 0.2712, 2.98), (-0.1149, 0.3219, 2.529), (-0.1285, 0.3144, 2.779), (-0.07618, 0.1993, 1.587), (-0.1613, 0.3125, 2.778), (-0.08345, 0.0459, 3.199), (0.00991, 0.02178, 0.5797), (0.07762, 0.02563, 0.5841), (0.09884, -0.01164, 0.2801), (0.1872, -0.04374, 0.06052), (-0.1069, 0.2557, 1.921), (-0.2376, -0.04829, 0.1936), (-0.09872, -0.06008, -0.01129), (-0.2799, 0.1009, 1.169), (-0.2782, 0.04224, 0.8221), (-0.3469, 0.1614, 3.049), (-0.4198, 0.2363, 2.898), (-0.4163, 0.287, 2.444), (-0.3971, 0.2656, 2.155), (-0.3066, 0.1944, 1.498), (-0.4249, 0.2797, 2.695), (0.3152, 0.3756, 1.841), (0.351, 0.3195, 1.507), (-0.2537, -0.01095, 0.4961), (-0.3414, 0.2381, 1.838), (0.2837, 0.4178, 2.157), (0.3878, 0.2571, 1.165), (0.4226, 0.1957, 0.8258), (0.1413, 0.2379, 3.05), (0.1948, 0.3655, 2.899), (0.2596, 0.4389, 2.445), (0.2351, 0.4234, 2.696), (0.4522, 0.1426, 0.4992), (0.4734, 0.1053, 0.1952), (0.4339, 0.06959, -0.03823)], [], [(0, 1, 4), (0, 2, 1), (0, 3, 2), (0, 4, 3), (1, 5, 8, 4), (2, 6, 5, 1), (3, 7, 6, 2), (4, 8, 7, 3), (5, 9, 12, 8), (6, 10, 9, 5), (7, 11, 10, 6), (8, 12, 11, 7), (9, 13, 16, 12), (10, 14, 13, 9), (11, 15, 14, 10), (12, 16, 15, 11), (13, 17, 20, 16), (14, 18, 17, 13), (15, 19, 18, 14), (16, 20, 19, 15), (17, 21, 24, 20), (18, 22, 21, 17), (19, 23, 22, 18), (20, 24, 23, 19), (21, 25, 28, 24), (22, 26, 25, 21), (23, 27, 26, 22), (24, 28, 27, 23), (25, 29, 32, 28), (26, 30, 29, 25), (27, 31, 30, 26), (28, 32, 31, 27), (29, 33, 36, 32), (30, 34, 33, 29), (31, 35, 34, 30), (32, 36, 35, 31), (33, 37, 40, 36), (34, 38, 37, 33), (35, 39, 38, 34), (36, 40, 39, 35), (37, 41, 44, 40), (38, 42, 41, 37), (39, 43, 42, 38), (40, 44, 43, 39), (41, 45, 48, 44), (42, 46, 45, 41), (43, 47, 46, 42), (44, 48, 47, 43), (49, 50, 53), (49, 51, 50), (49, 52, 51), (49, 53, 52), (50, 54, 57, 53), (51, 55, 54, 50), (52, 56, 55, 51), (53, 57, 56, 52), (54, 58, 61, 57), (55, 59, 58, 54), (56, 60, 59, 55), (57, 61, 60, 56), (58, 62, 65, 61), (59, 63, 62, 58), (60, 64, 63, 59), (61, 65, 64, 60), (62, 66, 69, 65), (63, 67, 66, 62), (64, 68, 67, 63), (65, 69, 68, 64), (66, 70, 73, 69), (68, 72, 71, 67), (69, 73, 72, 68), (70, 74, 77, 73), (71, 75, 74, 70), (73, 77, 76, 72), (74, 78, 81, 77), (75, 79, 78, 74), (76, 80, 79, 75), (77, 81, 80, 76), (78, 82, 85, 81), (79, 83, 82, 78), (80, 84, 83, 79), (81, 85, 84, 80), (82, 86, 89, 85), (83, 87, 86, 82), (84, 88, 87, 83), (85, 89, 88, 84), (86, 90, 93, 89), (87, 91, 90, 86), (88, 92, 91, 87), (89, 93, 92, 88), (90, 48, 95, 93), (91, 47, 48, 90), (92, 94, 47, 91), (93, 95, 94, 92), (48, 47, 46, 45), (95, 48, 47, 94), (29, 33, 160, 145), (102, 101, 179, 169), (118, 117, 181, 182), (11, 15, 152, 151), (3, 7, 154, 167), (23, 27, 157, 165), (119, 118, 182, 183), (39, 43, 146, 148), (17, 21, 163, 162), (0, 1, 166, 168), (100, 99, 176, 178), (33, 37, 149, 160), (45, 107, 173, 153), (31, 35, 161, 158), (104, 103, 170, 177), (1, 5, 155, 166), (43, 47, 147, 146), (41, 45, 153, 150), (114, 113, 191, 187), (97, 96, 180, 174), (108, 0, 168, 192), (112, 111, 185, 190), (101, 100, 178, 179), (47, 119, 183, 147), (162, 163, 179, 178), (163, 144, 169, 179), (159, 162, 178, 176), (149, 150, 172, 171), (166, 155, 174, 180), (145, 160, 177, 170), (150, 153, 173, 172), (168, 166, 180), (144, 145, 170, 169), (156, 159, 176, 175), (155, 156, 175, 174), (160, 149, 171, 177), (154, 151, 184, 186), (167, 154, 186, 192), (152, 164, 190, 185), (148, 146, 182, 181), (151, 152, 185, 184), (164, 165, 191, 190), (168, 167, 192), (158, 161, 189, 188), (165, 157, 187, 191), (157, 158, 188, 187), (146, 147, 183, 182), (161, 148, 181, 189), (96, 0, 168, 180), (0, 3, 167, 168), (111, 110, 184, 185), (37, 41, 150, 149), (103, 102, 169, 170), (110, 109, 186, 184), (15, 19, 164, 152), (19, 23, 165, 164), (106, 105, 171, 172), (115, 114, 187, 188), (21, 25, 144, 163), (27, 31, 158, 157), (107, 106, 172, 173), (7, 11, 151, 154), (117, 116, 189, 181), (35, 39, 148, 161), (98, 97, 174, 175), (113, 112, 190, 191), (25, 29, 145, 144), (99, 98, 175, 176), (109, 108, 192, 186), (13, 17, 162, 159), (9, 13, 159, 156), (105, 104, 177, 171), (5, 9, 156, 155), (116, 115, 188, 189), (67, 71, 70, 66), (72, 76, 75, 71), (138, 137, 232, 228), (86, 90, 215, 214), (133, 49, 212, 235), (131, 130, 230, 218), (48, 120, 241, 216), (126, 125, 225, 231), (143, 142, 239, 240), (88, 92, 196, 213), (127, 126, 231, 226), (120, 143, 240, 241), (68, 72, 217, 205), (50, 54, 207, 206), (82, 86, 214, 201), (130, 129, 221, 230), (142, 141, 234, 239), (64, 68, 205, 204), (123, 122, 223, 227), (74, 78, 200, 195), (90, 48, 216, 215), (136, 135, 238, 237), (139, 138, 228, 229), (70, 74, 195, 194), (49, 52, 202, 212), (140, 139, 229, 233), (217, 210, 226, 231), (198, 199, 221, 220), (210, 198, 220, 226), (203, 211, 227, 223), (212, 202, 222), (199, 213, 230, 221), (202, 203, 223, 222), (205, 217, 231, 225), (211, 204, 224, 227), (213, 196, 218, 230), (196, 197, 219, 218), (204, 205, 225, 224), (209, 208, 237, 238), (206, 207, 236, 235), (193, 194, 228, 232), (215, 216, 241, 240), (194, 195, 229, 228), (195, 200, 233, 229), (207, 209, 238, 236), (200, 201, 234, 233), (208, 193, 232, 237), (214, 215, 240, 239), (201, 214, 239, 234), (49, 50, 206, 212), (94, 132, 219, 197), (132, 131, 218, 219), (78, 82, 201, 200), (54, 58, 209, 207), (121, 49, 212, 222), (129, 128, 220, 221), (141, 140, 233, 234), (122, 121, 222, 223), (56, 60, 211, 203), (134, 133, 235, 236), (72, 76, 210, 217), (125, 124, 224, 225), (52, 56, 203, 202), (84, 88, 213, 199), (92, 94, 197, 196), (137, 136, 237, 232), (62, 66, 193, 208), (60, 64, 204, 211), (128, 127, 226, 220), (66, 70, 194, 193), (80, 84, 199, 198), (135, 134, 236, 238), (124, 123, 227, 224), (76, 80, 198, 210), (58, 62, 208, 209), (90, 143, 120, 48), (86, 142, 143, 90), (82, 141, 142, 86), (78, 140, 141, 82), (74, 139, 140, 78), (70, 138, 139, 74), (66, 137, 138, 70), (58, 135, 136, 62), (54, 134, 135, 58), (50, 133, 134, 54), (52, 49, 121, 56), (56, 121, 122, 60), (124, 64, 123), (123, 60, 122), (123, 64, 60), (64, 124, 125, 68), (68, 125, 126, 72), (72, 126, 127, 76), (76, 127, 128, 80), (80, 128, 129, 84), (84, 129, 130, 88), (88, 130, 131, 92), (92, 131, 132, 94), (43, 118, 119, 47), (39, 117, 118, 43), (35, 116, 117, 39), (31, 115, 116, 35), (27, 114, 115, 31), (23, 113, 114, 27), (19, 112, 113, 23), (15, 111, 112, 19), (11, 110, 111, 15), (7, 109, 110, 11), (3, 108, 109, 7), (41, 106, 107, 45), (3, 0, 108), (33, 104, 105, 37), (37, 105, 106, 41), (29, 103, 104, 33), (25, 102, 103, 29), (21, 101, 102, 25), (17, 100, 101, 21), (13, 99, 100, 17), (9, 98, 99, 13), (5, 97, 98, 9), (1, 96, 97, 5), (1, 0, 96), (62, 136, 137, 66), (212, 206, 235), (49, 133, 50)])
me_mesh.polygons.foreach_set('use_smooth', [1, 1, 1, 1, 1, 1, 1, 1, 1, 1, 1, 1, 1, 1, 1, 1, 1, 1, 1, 1, 1, 1, 1, 1, 1, 1, 1, 1, 1, 1, 1, 1, 1, 1, 1, 1, 1, 1, 1, 1, 1, 1, 1, 1, 1, 1, 1, 1, 1, 1, 1, 1, 1, 1, 1, 1, 1, 1, 1, 1, 1, 1, 1, 1, 1, 1, 1, 1, 1, 1, 1, 1, 1, 1, 1, 1, 1, 1, 1, 1, 1, 1, 1, 1, 1, 1, 1, 1, 1, 1, 1, 1, 1, 1, 1, 1, 1, 0, 0, 1, 1, 1, 0, 1, 1, 1, 0, 1, 0, 1, 0, 1, 1, 1, 0, 0, 0, 0, 0, 0, 1, 1, 1, 1, 1, 1, 1, 1, 1, 1, 1, 1, 1, 1, 1, 1, 1, 1, 1, 1, 1, 1, 1, 1, 0, 1, 0, 1, 0, 0, 1, 1, 0, 0, 1, 1, 0, 1, 0, 1, 0, 0, 1, 0, 0, 1, 1, 0, 1, 0, 1, 1, 0, 1, 0, 0, 0, 0, 0, 1, 0, 0, 1, 1, 1, 0, 0, 1, 0, 1, 1, 0, 0, 1, 1, 0, 1, 1, 1, 1, 1, 1, 1, 1, 1, 1, 1, 1, 1, 1, 1, 1, 1, 1, 1, 1, 1, 1, 1, 1, 0, 0, 1, 1, 0, 0, 0, 0, 1, 0, 1, 0, 1, 1, 1, 0, 1, 1, 0, 1, 1, 0, 0, 1, 1, 1, 1, 1, 1, 1, 1, 1, 1, 1, 1, 1, 1, 0, 0, 0, 1, 1, 1, 1, 1, 1, 1, 1, 1, 1, 1, 1, 1, 1, 1, 1, 1, 1, 1, 1, 1, 1, 1, 1, 1, 1, 1, 1, 1, 1, 1, 1, 1, 1, 0])
_uv = me_mesh.uv_layers.new(name='UVMap')
_uv.uv.foreach_set('vector', [0.9998, 0.4296, 0.9756, 0.4476, 0.9746, 0.4461, 0.9998, 0.7059, 0.9755, 0.6922, 0.9764, 0.6908, 0.9998, 0.7059, 0.9747, 0.6937, 0.9755, 0.6922, 0.9998, 0.4296, 0.9746, 0.4461, 0.9736, 0.4446, 0.9756, 0.4476, 0.957, 0.4613, 0.9557, 0.4597, 0.9746, 0.4461, 0.9755, 0.6922, 0.9574, 0.681, 0.9585, 0.6794, 0.9764, 0.6908, 0.9747, 0.6937, 0.9563, 0.6827, 0.9574, 0.681, 0.9755, 0.6922, 0.9746, 0.4461, 0.9557, 0.4597, 0.9544, 0.4579, 0.9736, 0.4446, 0.957, 0.4613, 0.9437, 0.4727, 0.942, 0.4709, 0.9557, 0.4597, 0.9574, 0.681, 0.9442, 0.6716, 0.9456, 0.6699, 0.9585, 0.6794, 0.9563, 0.6827, 0.9428, 0.6734, 0.9442, 0.6716, 0.9574, 0.681, 0.9557, 0.4597, 0.942, 0.4709, 0.9404, 0.4691, 0.9544, 0.4579, 0.9437, 0.4727, 0.9345, 0.4823, 0.9324, 0.4805, 0.942, 0.4709, 0.9442, 0.6716, 0.9349, 0.6635, 0.9367, 0.6618, 0.9456, 0.6699, 0.9428, 0.6734, 0.9332, 0.6653, 0.9349, 0.6635, 0.9442, 0.6716, 0.942, 0.4709, 0.9324, 0.4805, 0.9304, 0.4787, 0.9404, 0.4691, 0.9345, 0.4823, 0.9283, 0.4909, 0.9258, 0.4892, 0.9324, 0.4805, 0.9349, 0.6635, 0.9283, 0.6561, 0.9305, 0.6544, 0.9367, 0.6618, 0.9332, 0.6653, 0.9261, 0.6578, 0.9283, 0.6561, 0.9349, 0.6635, 0.9324, 0.4805, 0.9258, 0.4892, 0.9232, 0.4875, 0.9304, 0.4787, 0.9283, 0.4909, 0.9238, 0.4992, 0.9208, 0.4977, 0.9258, 0.4892, 0.9283, 0.6561, 0.9232, 0.6486, 0.9258, 0.6471, 0.9305, 0.6544, 0.9261, 0.6578, 0.9206, 0.6503, 0.9232, 0.6486, 0.9283, 0.6561, 0.9258, 0.4892, 0.9208, 0.4977, 0.9179, 0.4961, 0.9232, 0.4875, 0.9238, 0.4992, 0.92, 0.5081, 0.9166, 0.5066, 0.9208, 0.4977, 0.9232, 0.6486, 0.9187, 0.6407, 0.9217, 0.6391, 0.9258, 0.6471, 0.9206, 0.6503, 0.9158, 0.6424, 0.9187, 0.6407, 0.9232, 0.6486, 0.9208, 0.4977, 0.9166, 0.5066, 0.9134, 0.505, 0.9179, 0.4961, 0.92, 0.5081, 0.9157, 0.518, 0.9122, 0.5163, 0.9166, 0.5066, 0.9187, 0.6407, 0.914, 0.6319, 0.9172, 0.6301, 0.9217, 0.6391, 0.9158, 0.6424, 0.9108, 0.6338, 0.914, 0.6319, 0.9187, 0.6407, 0.9166, 0.5066, 0.9122, 0.5163, 0.9087, 0.5146, 0.9134, 0.505, 0.9157, 0.518, 0.9103, 0.5293, 0.9066, 0.5273, 0.9122, 0.5163, 0.914, 0.6319, 0.908, 0.6219, 0.9114, 0.6198, 0.9172, 0.6301, 0.9108, 0.6338, 0.9047, 0.6241, 0.908, 0.6219, 0.914, 0.6319, 0.9122, 0.5163, 0.9066, 0.5273, 0.903, 0.5252, 0.9087, 0.5146, 0.9103, 0.5293, 0.9027, 0.5424, 0.8989, 0.54, 0.9066, 0.5273, 0.908, 0.6219, 0.8999, 0.6104, 0.9033, 0.6078, 0.9114, 0.6198, 0.9047, 0.6241, 0.8965, 0.613, 0.8999, 0.6104, 0.908, 0.6219, 0.9066, 0.5273, 0.8989, 0.54, 0.8952, 0.5374, 0.903, 0.5252, 0.9027, 0.5424, 0.8919, 0.5579, 0.8881, 0.555, 0.8989, 0.54, 0.8999, 0.6104, 0.8889, 0.5969, 0.8922, 0.5939, 0.9033, 0.6078, 0.8965, 0.613, 0.8854, 0.5998, 0.8889, 0.5969, 0.8999, 0.6104, 0.8989, 0.54, 0.8881, 0.555, 0.8843, 0.552, 0.8952, 0.5374, 0.8919, 0.5579, 0.8759, 0.5775, 0.8706, 0.5754, 0.8881, 0.555, 0.8889, 0.5969, 0.8725, 0.5826, 0.8759, 0.5775, 0.8922, 0.5939, 0.8854, 0.5998, 0.8668, 0.5837, 0.8725, 0.5826, 0.8889, 0.5969, 0.8881, 0.555, 0.8706, 0.5754, 0.8634, 0.5695, 0.8843, 0.552, 0.7278, 0.4296, 0.7336, 0.4431, 0.7312, 0.445, 0.7326, 0.9803, 0.7297, 0.9605, 0.7315, 0.9618, 0.7326, 0.9803, 0.7278, 0.9603, 0.7297, 0.9605, 0.7278, 0.4296, 0.7312, 0.445, 0.7299, 0.4454, 0.7336, 0.4431, 0.7379, 0.4565, 0.7363, 0.4573, 0.7312, 0.445, 0.7297, 0.9605, 0.7353, 0.942, 0.7375, 0.9427, 0.7315, 0.9618, 0.7278, 0.9603, 0.7332, 0.9413, 0.7353, 0.942, 0.7297, 0.9605, 0.7312, 0.445, 0.7363, 0.4573, 0.7348, 0.4579, 0.7299, 0.4454, 0.7379, 0.4565, 0.7456, 0.4717, 0.7439, 0.4726, 0.7363, 0.4573, 0.7353, 0.942, 0.7436, 0.9201, 0.7458, 0.921, 0.7375, 0.9427, 0.7332, 0.9413, 0.7413, 0.9192, 0.7436, 0.9201, 0.7353, 0.942, 0.7363, 0.4573, 0.7439, 0.4726, 0.7422, 0.4735, 0.7348, 0.4579, 0.7456, 0.4717, 0.7552, 0.4894, 0.7533, 0.4904, 0.7439, 0.4726, 0.7436, 0.9201, 0.7536, 0.8956, 0.7561, 0.8967, 0.7458, 0.921, 0.7413, 0.9192, 0.7511, 0.8946, 0.7536, 0.8956, 0.7436, 0.9201, 0.7439, 0.4726, 0.7533, 0.4904, 0.7514, 0.4915, 0.7422, 0.4735, 0.7552, 0.4894, 0.7665, 0.5094, 0.7644, 0.5106, 0.7533, 0.4904, 0.7536, 0.8956, 0.7653, 0.8687, 0.7681, 0.8699, 0.7561, 0.8967, 0.7511, 0.8946, 0.7626, 0.8675, 0.7653, 0.8687, 0.7536, 0.8956, 0.7533, 0.4904, 0.7644, 0.5106, 0.7623, 0.5117, 0.7514, 0.4915, 0.7665, 0.5094, 0.7791, 0.5312, 0.7768, 0.5325, 0.7644, 0.5106, 0.7626, 0.8675, 0.7752, 0.8383, 0.7782, 0.8397, 0.7653, 0.8687, 0.7644, 0.5106, 0.7768, 0.5325, 0.7745, 0.5338, 0.7623, 0.5117, 0.7791, 0.5312, 0.7925, 0.5542, 0.7899, 0.5557, 0.7768, 0.5325, 0.7782, 0.8397, 0.7919, 0.8093, 0.7952, 0.8108, 0.7812, 0.841, 0.7768, 0.5325, 0.7899, 0.5557, 0.7874, 0.5571, 0.7745, 0.5338, 0.7925, 0.5542, 0.8062, 0.5778, 0.8034, 0.5794, 0.7899, 0.5557, 0.7919, 0.8093, 0.8057, 0.7785, 0.8093, 0.7801, 0.7952, 0.8108, 0.7885, 0.8079, 0.8021, 0.7769, 0.8057, 0.7785, 0.7919, 0.8093, 0.7899, 0.5557, 0.8034, 0.5794, 0.8006, 0.581, 0.7874, 0.5571, 0.8062, 0.5778, 0.8198, 0.6013, 0.8168, 0.6031, 0.8034, 0.5794, 0.8057, 0.7785, 0.8193, 0.7479, 0.8233, 0.7496, 0.8093, 0.7801, 0.8021, 0.7769, 0.8154, 0.7462, 0.8193, 0.7479, 0.8057, 0.7785, 0.8034, 0.5794, 0.8168, 0.6031, 0.8137, 0.6047, 0.8006, 0.581, 0.8198, 0.6013, 0.8328, 0.6242, 0.8295, 0.626, 0.8168, 0.6031, 0.8193, 0.7479, 0.8322, 0.7184, 0.8365, 0.7203, 0.8233, 0.7496, 0.8154, 0.7462, 0.8279, 0.7166, 0.8322, 0.7184, 0.8193, 0.7479, 0.8168, 0.6031, 0.8295, 0.626, 0.8261, 0.6278, 0.8137, 0.6047, 0.8328, 0.6242, 0.8446, 0.6456, 0.8409, 0.6475, 0.8295, 0.626, 0.8322, 0.7184, 0.8438, 0.6907, 0.8484, 0.6929, 0.8365, 0.7203, 0.8279, 0.7166, 0.839, 0.6891, 0.8438, 0.6907, 0.8322, 0.7184, 0.8295, 0.626, 0.8409, 0.6475, 0.8373, 0.6494, 0.8261, 0.6278, 0.8446, 0.6456, 0.858, 0.6602, 0.8509, 0.6628, 0.8409, 0.6475, 0.8438, 0.6907, 0.8543, 0.6699, 0.863, 0.6745, 0.8484, 0.6929, 0.839, 0.6891, 0.8485, 0.6656, 0.8543, 0.6699, 0.8438, 0.6907, 0.8409, 0.6475, 0.8509, 0.6628, 0.8485, 0.6656, 0.8373, 0.6494, 0.8706, 0.5754, 0.8668, 0.5837, 0.8725, 0.5826, 0.8759, 0.5775, 0.8509, 0.6628, 0.858, 0.6602, 0.8543, 0.6699, 0.8485, 0.6656, 0.1171, 0.6966, 0.129, 0.6938, 0.129, 0.6945, 0.1171, 0.6973, 0.2918, 0.6773, 0.3008, 0.6797, 0.3008, 0.6803, 0.2918, 0.678, 0.5478, 0.668, 0.5462, 0.6856, 0.5455, 0.6856, 0.5471, 0.668, 0.541, 0.4965, 0.5402, 0.5097, 0.5395, 0.5097, 0.5403, 0.4965, 0.548, 0.4578, 0.5435, 0.4797, 0.5428, 0.4797, 0.5474, 0.4578, 0.5425, 0.53, 0.5448, 0.5393, 0.5441, 0.5393, 0.5418, 0.53, 0.5502, 0.636, 0.5478, 0.668, 0.5471, 0.668, 0.5496, 0.636, 0.5523, 0.5746, 0.5538, 0.5921, 0.5532, 0.5921, 0.5516, 0.5746, 0.08925, 0.7033, 0.09814, 0.7017, 0.09814, 0.7023, 0.08925, 0.704, 0.0002125, 0.6898, 0.02843, 0.6965, 0.02843, 0.6971, 0.0002125, 0.6905, 0.3097, 0.6813, 0.3197, 0.6819, 0.3197, 0.6826, 0.3097, 0.682, 0.129, 0.6938, 0.1435, 0.6914, 0.1435, 0.6921, 0.129, 0.6945, 0.1861, 0.6885, 0.2085, 0.6773, 0.2085, 0.678, 0.1861, 0.6892, 0.5474, 0.5492, 0.55, 0.5606, 0.5493, 0.5606, 0.5467, 0.5492, 0.27, 0.6718, 0.2818, 0.6746, 0.2818, 0.6753, 0.27, 0.6725, 0.02843, 0.6965, 0.05014, 0.7009, 0.05014, 0.7016, 0.02843, 0.6971, 0.5538, 0.5921, 0.5534, 0.6185, 0.5528, 0.6185, 0.5532, 0.5921, 0.1617, 0.6897, 0.1861, 0.6885, 0.1861, 0.6892, 0.1617, 0.6903, 0.5387, 0.7209, 0.5364, 0.7302, 0.5357, 0.7302, 0.5381, 0.7209, 0.3488, 0.6789, 0.372, 0.6827, 0.372, 0.6834, 0.3488, 0.6796, 0.5447, 0.8036, 0.5524, 0.8407, 0.5517, 0.8407, 0.544, 0.8036, 0.5347, 0.7397, 0.5341, 0.7505, 0.5335, 0.7505, 0.5341, 0.7397, 0.3008, 0.6797, 0.3097, 0.6813, 0.3097, 0.682, 0.3008, 0.6803, 0.5534, 0.6185, 0.5502, 0.636, 0.5496, 0.636, 0.5528, 0.6185, 0.1684, 0.7847, 0.1707, 0.7759, 0.2065, 0.767, 0.2043, 0.7758, 0.1707, 0.7759, 0.1741, 0.7673, 0.21, 0.7584, 0.2065, 0.767, 0.1679, 0.7947, 0.1684, 0.7847, 0.2043, 0.7758, 0.2038, 0.7858, 0.1852, 0.7318, 0.1869, 0.7136, 0.2228, 0.7047, 0.2211, 0.7229, 0.1838, 0.8434, 0.1749, 0.8231, 0.2108, 0.8142, 0.2049, 0.8369, 0.1781, 0.7577, 0.1821, 0.7462, 0.2179, 0.7373, 0.214, 0.7488, 0.1869, 0.7136, 0.1861, 0.6892, 0.2085, 0.678, 0.2228, 0.7047, 0.1962, 0.8695, 0.1838, 0.8434, 0.2049, 0.8369, 0.1741, 0.7673, 0.1781, 0.7577, 0.214, 0.7488, 0.21, 0.7584, 0.1699, 0.8072, 0.1679, 0.7947, 0.2038, 0.7858, 0.2057, 0.7983, 0.1749, 0.8231, 0.1699, 0.8072, 0.2057, 0.7983, 0.2108, 0.8142, 0.1821, 0.7462, 0.1852, 0.7318, 0.2211, 0.7229, 0.2179, 0.7373, 0.4381, 0.5435, 0.4487, 0.5569, 0.4345, 0.5802, 0.4243, 0.5652, 0.4258, 0.5249, 0.4381, 0.5435, 0.4243, 0.5652, 0.417, 0.5433, 0.4582, 0.566, 0.4672, 0.572, 0.453, 0.5952, 0.444, 0.5893, 0.5192, 0.5907, 0.5344, 0.5996, 0.5202, 0.6228, 0.505, 0.6139, 0.4487, 0.5569, 0.4582, 0.566, 0.444, 0.5893, 0.4345, 0.5802, 0.4672, 0.572, 0.4761, 0.5758, 0.4619, 0.5991, 0.453, 0.5952, 0.4119, 0.4993, 0.4258, 0.5249, 0.417, 0.5433, 0.4952, 0.5812, 0.5063, 0.5849, 0.4921, 0.6082, 0.481, 0.6045, 0.4761, 0.5758, 0.4853, 0.5785, 0.4711, 0.6018, 0.4619, 0.5991, 0.4853, 0.5785, 0.4952, 0.5812, 0.481, 0.6045, 0.4711, 0.6018, 0.5344, 0.5996, 0.5528, 0.6185, 0.5496, 0.636, 0.5202, 0.6228, 0.5063, 0.5849, 0.5192, 0.5907, 0.505, 0.6139, 0.4921, 0.6082, 0.372, 0.6827, 0.405, 0.6898, 0.405, 0.6905, 0.372, 0.6834, 0.5551, 0.4296, 0.548, 0.4578, 0.5474, 0.4578, 0.5545, 0.4296, 0.5341, 0.7505, 0.5349, 0.7636, 0.5342, 0.7636, 0.5335, 0.7505, 0.1435, 0.6914, 0.1617, 0.6897, 0.1617, 0.6903, 0.1435, 0.6921, 0.2818, 0.6746, 0.2918, 0.6773, 0.2918, 0.678, 0.2818, 0.6753, 0.5349, 0.7636, 0.5394, 0.7812, 0.5388, 0.7812, 0.5342, 0.7636, 0.5402, 0.5097, 0.5408, 0.5204, 0.5401, 0.5204, 0.5395, 0.5097, 0.5408, 0.5204, 0.5425, 0.53, 0.5418, 0.53, 0.5401, 0.5204, 0.2372, 0.6677, 0.2554, 0.6694, 0.2554, 0.6701, 0.2372, 0.6683, 0.5414, 0.7109, 0.5387, 0.7209, 0.5381, 0.7209, 0.5407, 0.7109, 0.09814, 0.7017, 0.1071, 0.6993, 0.1071, 0.7, 0.09814, 0.7023, 0.5448, 0.5393, 0.5474, 0.5492, 0.5467, 0.5492, 0.5441, 0.5393, 0.2085, 0.6773, 0.2372, 0.6677, 0.2372, 0.6683, 0.2085, 0.678, 0.5435, 0.4797, 0.541, 0.4965, 0.5403, 0.4965, 0.5428, 0.4797, 0.5462, 0.6856, 0.5439, 0.6995, 0.5433, 0.6995, 0.5455, 0.6856, 0.55, 0.5606, 0.5523, 0.5746, 0.5516, 0.5746, 0.5493, 0.5606, 0.3323, 0.6813, 0.3488, 0.6789, 0.3488, 0.6796, 0.3323, 0.6819, 0.5364, 0.7302, 0.5347, 0.7397, 0.5341, 0.7397, 0.5357, 0.7302, 0.1071, 0.6993, 0.1171, 0.6966, 0.1171, 0.6973, 0.1071, 0.7, 0.3197, 0.6819, 0.3323, 0.6813, 0.3323, 0.6819, 0.3197, 0.6826, 0.5394, 0.7812, 0.5447, 0.8036, 0.544, 0.8036, 0.5388, 0.7812, 0.07922, 0.7039, 0.08925, 0.7033, 0.08925, 0.704, 0.07922, 0.7046, 0.06665, 0.7033, 0.07922, 0.7039, 0.07922, 0.7046, 0.06665, 0.7039, 0.2554, 0.6694, 0.27, 0.6718, 0.27, 0.6725, 0.2554, 0.6701, 0.05014, 0.7009, 0.06665, 0.7033, 0.06665, 0.7039, 0.05014, 0.7016, 0.5439, 0.6995, 0.5414, 0.7109, 0.5407, 0.7109, 0.5433, 0.6995, 0.7653, 0.8687, 0.7782, 0.8397, 0.7812, 0.841, 0.7681, 0.8699, 0.7752, 0.8383, 0.7885, 0.8079, 0.7919, 0.8093, 0.7782, 0.8397, 0.3782, 0.1349, 0.3918, 0.1096, 0.3923, 0.1098, 0.3788, 0.1351, 0.264, 0.3501, 0.2705, 0.3233, 0.271, 0.3235, 0.2645, 0.3503, 0.403, 0.02806, 0.3928, 0.0002125, 0.3957, 0.0002125, 0.4058, 0.02806, 0.6809, 0.161, 0.705, 0.1479, 0.7053, 0.1484, 0.6813, 0.1615, 0.2752, 0.3025, 0.2931, 0.2838, 0.2937, 0.284, 0.2758, 0.3027, 0.816, 0.09593, 0.8409, 0.08115, 0.8413, 0.08164, 0.8164, 0.09641, 0.3035, 0.265, 0.3163, 0.2406, 0.3168, 0.2409, 0.3041, 0.2652, 0.6131, 0.2172, 0.6332, 0.1987, 0.6336, 0.1992, 0.6134, 0.2177, 0.7889, 0.1105, 0.816, 0.09593, 0.8164, 0.09641, 0.7892, 0.111, 0.2931, 0.2838, 0.3035, 0.265, 0.3041, 0.2652, 0.2937, 0.284, 0.5062, 0.3241, 0.5271, 0.3044, 0.5275, 0.3049, 0.5065, 0.3246, 0.1954, 0.5674, 0.2088, 0.5597, 0.2093, 0.5599, 0.1976, 0.5692, 0.2581, 0.3793, 0.264, 0.3501, 0.2645, 0.3503, 0.2587, 0.3795, 0.705, 0.1479, 0.7316, 0.1347, 0.7319, 0.1352, 0.7053, 0.1484, 0.3163, 0.2406, 0.331, 0.2148, 0.3316, 0.215, 0.3168, 0.2409, 0.4862, 0.3407, 0.5062, 0.3241, 0.5065, 0.3246, 0.4865, 0.3412, 0.8811, 0.05399, 0.8936, 0.04024, 0.894, 0.04072, 0.8814, 0.05447, 0.2469, 0.4406, 0.2525, 0.4098, 0.2531, 0.41, 0.2475, 0.4408, 0.2705, 0.3233, 0.2752, 0.3025, 0.2758, 0.3027, 0.271, 0.3235, 0.4026, 0.08609, 0.4093, 0.06444, 0.4098, 0.06465, 0.4032, 0.0863, 0.363, 0.1613, 0.3782, 0.1349, 0.3788, 0.1351, 0.3635, 0.1615, 0.2411, 0.4705, 0.2469, 0.4406, 0.2475, 0.4408, 0.2416, 0.4708, 0.4211, 0.3545, 0.4352, 0.362, 0.4356, 0.3625, 0.422, 0.3572, 0.3469, 0.1882, 0.363, 0.1613, 0.3635, 0.1615, 0.3475, 0.1884, 0.7533, 0.3238, 0.7356, 0.299, 0.7493, 0.2817, 0.7676, 0.3065, 0.7173, 0.2736, 0.6991, 0.2485, 0.7153, 0.2296, 0.7317, 0.2565, 0.7356, 0.299, 0.7173, 0.2736, 0.7317, 0.2565, 0.7493, 0.2817, 0.8068, 0.4033, 0.797, 0.3875, 0.8135, 0.3688, 0.8233, 0.3846, 0.8217, 0.4292, 0.8145, 0.4165, 0.8272, 0.4006, 0.6991, 0.2485, 0.682, 0.2243, 0.6982, 0.2053, 0.7153, 0.2296, 0.8145, 0.4165, 0.8068, 0.4033, 0.8233, 0.3846, 0.8272, 0.4006, 0.7699, 0.3473, 0.7533, 0.3238, 0.7676, 0.3065, 0.7864, 0.3285, 0.797, 0.3875, 0.7847, 0.3687, 0.8011, 0.35, 0.8135, 0.3688, 0.682, 0.2243, 0.6666, 0.2017, 0.6828, 0.1827, 0.6982, 0.2053, 0.6666, 0.2017, 0.6513, 0.1844, 0.6626, 0.1735, 0.6828, 0.1827, 0.7847, 0.3687, 0.7699, 0.3473, 0.7864, 0.3285, 0.8011, 0.35, 0.3758, 0.5295, 0.3666, 0.5091, 0.3942, 0.486, 0.4024, 0.5071, 0.3901, 0.5597, 0.3834, 0.5463, 0.4068, 0.5259, 0.4084, 0.5442, 0.3559, 0.4854, 0.3439, 0.4593, 0.3715, 0.4363, 0.3835, 0.4624, 0.2794, 0.3238, 0.2758, 0.3027, 0.2937, 0.284, 0.307, 0.3007, 0.3439, 0.4593, 0.331, 0.4317, 0.3587, 0.4086, 0.3715, 0.4363, 0.331, 0.4317, 0.3177, 0.4033, 0.3453, 0.3803, 0.3587, 0.4086, 0.3834, 0.5463, 0.3758, 0.5295, 0.4024, 0.5071, 0.4068, 0.5259, 0.3177, 0.4033, 0.3044, 0.3753, 0.332, 0.3523, 0.3453, 0.3803, 0.3666, 0.5091, 0.3559, 0.4854, 0.3835, 0.4624, 0.3942, 0.486, 0.2915, 0.3485, 0.2794, 0.3238, 0.307, 0.3007, 0.3191, 0.3254, 0.3044, 0.3753, 0.2915, 0.3485, 0.3191, 0.3254, 0.332, 0.3523, 0.1812, 0.5695, 0.1954, 0.5674, 0.1976, 0.5692, 0.1833, 0.5714, 0.6509, 0.1839, 0.6623, 0.173, 0.6626, 0.1735, 0.6513, 0.1844, 0.6623, 0.173, 0.6809, 0.161, 0.6813, 0.1615, 0.6626, 0.1735, 0.2525, 0.4098, 0.2581, 0.3793, 0.2587, 0.3795, 0.2531, 0.41, 0.2088, 0.5597, 0.2188, 0.5442, 0.2193, 0.5444, 0.2093, 0.5599, 0.902, 0.02604, 0.9164, 0.0002127, 0.9184, 0.002285, 0.9023, 0.02652, 0.7316, 0.1347, 0.7599, 0.1209, 0.7603, 0.1214, 0.7319, 0.1352, 0.331, 0.2148, 0.3469, 0.1882, 0.3475, 0.1884, 0.3316, 0.215, 0.8936, 0.04024, 0.902, 0.02604, 0.9023, 0.02652, 0.894, 0.04072, 0.4504, 0.3607, 0.4675, 0.3533, 0.4678, 0.3538, 0.4508, 0.3612, 0.4109, 0.04527, 0.403, 0.02806, 0.4058, 0.02806, 0.4115, 0.04547, 0.5271, 0.3044, 0.5487, 0.2828, 0.549, 0.2833, 0.5275, 0.3049, 0.8409, 0.08115, 0.8632, 0.06761, 0.8635, 0.06809, 0.8413, 0.08164, 0.4352, 0.362, 0.4504, 0.3607, 0.4508, 0.3612, 0.4356, 0.3625, 0.592, 0.2381, 0.6131, 0.2172, 0.6134, 0.2177, 0.5924, 0.2386, 0.6332, 0.1987, 0.6509, 0.1839, 0.6513, 0.1844, 0.6336, 0.1992, 0.3918, 0.1096, 0.4026, 0.08609, 0.4032, 0.0863, 0.3923, 0.1098, 0.2273, 0.5234, 0.2346, 0.4985, 0.2352, 0.4987, 0.2278, 0.5236, 0.4675, 0.3533, 0.4862, 0.3407, 0.4865, 0.3412, 0.4678, 0.3538, 0.7599, 0.1209, 0.7889, 0.1105, 0.7892, 0.111, 0.7603, 0.1214, 0.2346, 0.4985, 0.2411, 0.4705, 0.2416, 0.4708, 0.2352, 0.4987, 0.5704, 0.2603, 0.592, 0.2381, 0.5924, 0.2386, 0.5708, 0.2608, 0.4093, 0.06444, 0.4109, 0.04527, 0.4115, 0.04547, 0.4098, 0.06465, 0.8632, 0.06761, 0.8811, 0.05399, 0.8814, 0.05447, 0.8635, 0.06809, 0.5487, 0.2828, 0.5704, 0.2603, 0.5708, 0.2608, 0.549, 0.2833, 0.2188, 0.5442, 0.2273, 0.5234, 0.2278, 0.5236, 0.2193, 0.5444, 0.254, 0.2998, 0.2757, 0.2711, 0.2931, 0.2838, 0.2752, 0.3025, 0.2287, 0.2889, 0.2505, 0.2602, 0.2757, 0.2711, 0.254, 0.2998, 0.2014, 0.2772, 0.2231, 0.2486, 0.2505, 0.2602, 0.2287, 0.2889, 0.1727, 0.2652, 0.1945, 0.2365, 0.2231, 0.2486, 0.2014, 0.2772, 0.1438, 0.2532, 0.1656, 0.2245, 0.1945, 0.2365, 0.1727, 0.2652, 0.1156, 0.2416, 0.1374, 0.213, 0.1656, 0.2245, 0.1438, 0.2532, 0.08899, 0.2309, 0.1107, 0.2022, 0.1374, 0.213, 0.1156, 0.2416, 0.04403, 0.213, 0.06515, 0.1853, 0.08663, 0.1926, 0.06488, 0.2212, 0.02692, 0.2062, 0.0462, 0.1819, 0.06515, 0.1853, 0.04403, 0.213, 0.0128, 0.2, 0.02725, 0.1808, 0.0462, 0.1819, 0.02692, 0.2062, 0.425, 0.0123, 0.4119, 0.003035, 0.4414, 0.0002125, 0.4379, 0.02044, 0.4379, 0.02044, 0.4414, 0.0002125, 0.4572, 0.004675, 0.4533, 0.03079, 0.491, 0.0281, 0.4717, 0.04387, 0.4727, 0.01503, 0.4727, 0.01503, 0.4533, 0.03079, 0.4572, 0.004675, 0.4727, 0.01503, 0.4717, 0.04387, 0.4533, 0.03079, 0.4717, 0.04387, 0.491, 0.0281, 0.5119, 0.04363, 0.4925, 0.0594, 0.4925, 0.0594, 0.5119, 0.04363, 0.5332, 0.06323, 0.5154, 0.07682, 0.5154, 0.07682, 0.5332, 0.06323, 0.5573, 0.08236, 0.5395, 0.0955, 0.5395, 0.0955, 0.5573, 0.08236, 0.5818, 0.1009, 0.5642, 0.1147, 0.5642, 0.1147, 0.5818, 0.1009, 0.6082, 0.1183, 0.5887, 0.1338, 0.5887, 0.1338, 0.6082, 0.1183, 0.6318, 0.1363, 0.6122, 0.1518, 0.6122, 0.1518, 0.6318, 0.1363, 0.6538, 0.1525, 0.6343, 0.168, 0.6343, 0.168, 0.6538, 0.1525, 0.6623, 0.173, 0.6509, 0.1839, 0.5773, 0.6073, 0.5823, 0.6341, 0.5502, 0.636, 0.5534, 0.6185, 0.5947, 0.6044, 0.5997, 0.6312, 0.5823, 0.6341, 0.5773, 0.6073, 0.6088, 0.6036, 0.6138, 0.6304, 0.5997, 0.6312, 0.5947, 0.6044, 0.6205, 0.6041, 0.6255, 0.6309, 0.6138, 0.6304, 0.6088, 0.6036, 0.6307, 0.6051, 0.6357, 0.6319, 0.6255, 0.6309, 0.6205, 0.6041, 0.6403, 0.6058, 0.6453, 0.6326, 0.6357, 0.6319, 0.6307, 0.6051, 0.65, 0.6054, 0.655, 0.6322, 0.6453, 0.6326, 0.6403, 0.6058, 0.6605, 0.603, 0.6655, 0.6298, 0.655, 0.6322, 0.65, 0.6054, 0.6726, 0.5979, 0.6776, 0.6247, 0.6655, 0.6298, 0.6605, 0.603, 0.6872, 0.5891, 0.6925, 0.6143, 0.6776, 0.6247, 0.6726, 0.5979, 0.7054, 0.5761, 0.7071, 0.5965, 0.6925, 0.6143, 0.6872, 0.5891, 0.1671, 0.6732, 0.1957, 0.6499, 0.2085, 0.6773, 0.1861, 0.6885, 0.7054, 0.5761, 0.7274, 0.5571, 0.7071, 0.5965, 0.1381, 0.6576, 0.1667, 0.6342, 0.1801, 0.6403, 0.1515, 0.6637, 0.1515, 0.6637, 0.1801, 0.6403, 0.1957, 0.6499, 0.1671, 0.6732, 0.1265, 0.6539, 0.1551, 0.6305, 0.1667, 0.6342, 0.1381, 0.6576, 0.1164, 0.6513, 0.145, 0.628, 0.1551, 0.6305, 0.1265, 0.6539, 0.1074, 0.6489, 0.1361, 0.6255, 0.145, 0.628, 0.1164, 0.6513, 0.09909, 0.6455, 0.1277, 0.6221, 0.1361, 0.6255, 0.1074, 0.6489, 0.09077, 0.6398, 0.1194, 0.6165, 0.1277, 0.6221, 0.09909, 0.6455, 0.08197, 0.6308, 0.1106, 0.6074, 0.1194, 0.6165, 0.09077, 0.6398, 0.07228, 0.6172, 0.1009, 0.5939, 0.1106, 0.6074, 0.08197, 0.6308, 0.06132, 0.598, 0.07915, 0.5849, 0.1009, 0.5939, 0.07228, 0.6172, 0.06132, 0.598, 0.04784, 0.5723, 0.07915, 0.5849, 0.06488, 0.2212, 0.08663, 0.1926, 0.1107, 0.2022, 0.08899, 0.2309, 0.3978, 0.5719, 0.3901, 0.5597, 0.4084, 0.5442, 0.0002125, 0.193, 0.02725, 0.1808, 0.0128, 0.2])
me_mesh.materials.append(mat_material_004)
me_mesh.use_remesh_preserve_volume = False
me_mesh.use_remesh_preserve_attributes = False
me_mesh.use_mirror_vertex_groups = False
me_mesh.update()

# ---- objects
ob_sphere = bpy.data.objects.new('Sphere', me_sphere)
ob_beziercurve = bpy.data.objects.new('BezierCurve', me_mesh)
ob_lamp = bpy.data.objects.new('Lamp', light_lamp)
ob_camera = bpy.data.objects.new('Camera', cam_camera)

# ---- transforms, parenting, visibility, modifiers, constraints
ob_sphere.location = (0.0, 0.0, -0.1281)
ob_sphere.lineart.crease_threshold = 0.0
ob_beziercurve.location = (-0.2352, 0.2018, 0.00735)
ob_beziercurve.lineart.crease_threshold = 0.0
ob_lamp.location = (4.076, 1.005, 5.904)
ob_lamp.rotation_euler = (0.6503, 0.05522, 1.866)
ob_lamp.lock_rotations_4d = False
ob_lamp.empty_display_type = 'ARROWS'
ob_lamp.color = (0.0, 0.0, 0.0, 0.0)
ob_lamp.lineart.crease_threshold = 0.0
ob_camera.location = (7.481, -6.508, 5.344)
ob_camera.rotation_euler = (1.109, 0.01082, 0.8149)
ob_camera.lock_rotations_4d = False
ob_camera.empty_display_type = 'ARROWS'
ob_camera.color = (0.0, 0.0, 0.0, 0.0)
ob_camera.display_type = 'WIRE'
ob_camera.lineart.crease_threshold = 0.0

# ---- collection membership
col_collection_1.objects.link(ob_sphere)
col_collection_1.objects.link(ob_beziercurve)
col_collection_1.objects.link(ob_lamp)
col_collection_1.objects.link(ob_camera)

# ---- scene / render settings (as saved in the file)
scene.camera = ob_camera
scene.frame_start = 1; scene.frame_end = 250; scene.frame_set(1)
scene.render.engine = 'BLENDER_EEVEE_NEXT'
scene.render.resolution_percentage = 50
scene.render.dither_intensity = 0.0
scene.cycles.use_denoising = False
scene.cycles.samples = 128
scene.cycles.sampling_pattern = 'TABULATED_SOBOL'
scene.cycles.light_sampling_threshold = 0.0
scene.cycles.use_adaptive_sampling = False
scene.cycles.use_light_tree = False
scene.cycles.blur_glossy = 0.0
scene.cycles.sample_clamp_indirect = 0.0
scene.view_settings.view_transform = 'Standard'
bpy.context.view_layer.update()
